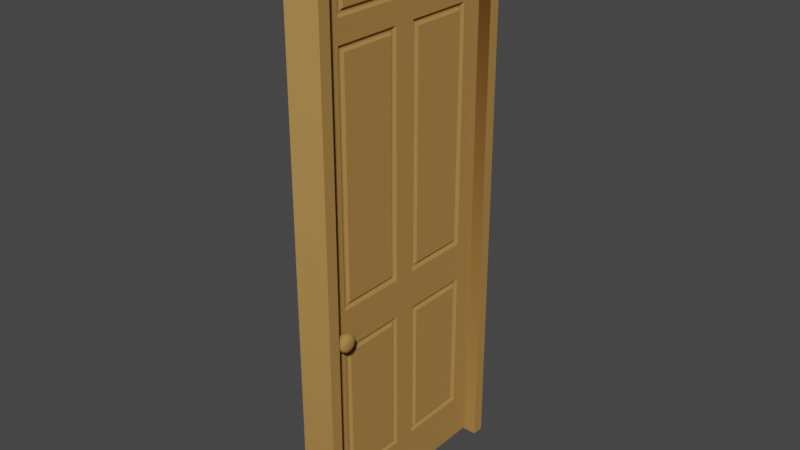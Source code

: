 # Source: DoorHome.blend  (saved by Blender 3.6.11; exported with 4.5.12 LTS)
import bpy
from mathutils import Matrix  # noqa: F401  (used for matrix-valued properties, if any)

bpy.ops.wm.read_factory_settings(use_empty=True)
scene = bpy.context.scene
scene.name = 'Scene'

# ---- collections
col_collection = bpy.data.collections.new('Collection'); scene.collection.children.link(col_collection)

# ---- materials (node trees are filled in below, after node groups)
mat_blinn2sg_001 = bpy.data.materials.new('blinn2SG.001')
mat_blinn2sg_001.roughness = 1.0

# ---- material node trees
mat_blinn2sg_001.use_nodes = True; mat_blinn2sg_001.node_tree.nodes.clear()
_N = mat_blinn2sg_001.node_tree.nodes; _L = mat_blinn2sg_001.node_tree.links
n0 = _N.new('ShaderNodeBsdfPrincipled'); n0.name = 'Principled BSDF'; n0.location = (0, 300)
n0.distribution = 'GGX'
n0.subsurface_method = 'RANDOM_WALK_SKIN'
n0.inputs[0].default_value = (0.4708, 0.256, 0.07881, 1.0)
n0.inputs[2].default_value = 1.0
n0.inputs[3].default_value = 1.45
n0.inputs[13].default_value = 0.0
n0.inputs[27].default_value = (0.0, 0.0, 0.0, 1.0)
n0.inputs[28].default_value = 1.0
n1 = _N.new('ShaderNodeOutputMaterial'); n1.name = 'Material Output'; n1.location = (280, 300)
n2 = _N.new('ShaderNodeTexImage'); n2.name = 'Image Texture.001'; n2.location = (-322, 94)
n2.width = 252
_L.new(n0.outputs[0], n1.inputs[0])
_L.new(n2.outputs[0], n0.inputs[1])
n1.is_active_output = True

# ---- world
world_world = bpy.data.worlds.new('World'); scene.world = world_world
world_world.use_nodes = True; world_world.node_tree.nodes.clear()
_N = world_world.node_tree.nodes; _L = world_world.node_tree.links
n0 = _N.new('ShaderNodeOutputWorld'); n0.name = 'World Output'; n0.location = (300, 300)
n1 = _N.new('ShaderNodeBackground'); n1.name = 'Background'; n1.location = (10, 300)
n1.inputs[0].default_value = (0.05088, 0.05088, 0.05088, 1.0)
_L.new(n1.outputs[0], n0.inputs[0])
n0.is_active_output = True
world_world.color = (0.05088, 0.05088, 0.05088)
world_world.use_sun_shadow = False
world_world.sun_shadow_jitter_overblur = 0.0

# ---- meshes
me_16695_36x96_6_panel_door_white_v1_006 = bpy.data.meshes.new('16695_36x96_6_Panel_Door-White_V1.006')
me_16695_36x96_6_panel_door_white_v1_006.from_pydata([(-0.04336, 0.0008081, 2.075), (0.05825, 0.0008081, 2.075), (-0.04336, 0.4653, 1.832), (0.05825, 0.4653, 1.832), (0.05825, 0.000808, -0.01495), (-0.04336, 0.000808, -0.01495), (-0.04336, 1.902, 1.832), (0.05825, 1.902, 1.832), (-0.04336, 2.287, 1.832), (0.05825, 2.287, 1.832), (-0.04336, 5.575, 2.075), (-0.04336, 4.653, 1.832), (0.05825, 5.575, 2.075), (0.05825, 4.653, 1.832), (-0.04336, 4.871, 1.832), (0.05825, 4.871, 1.832), (-0.04336, 5.343, 1.832), (0.05825, 5.343, 1.832), (-0.04336, 5.575, -0.01495), (0.05825, 5.575, -0.01495), (-0.04336, 0.4653, 1.139), (-0.04336, 0.5307, 1.767), (-0.04336, 1.837, 1.767), (-0.04336, 1.837, 1.204), (-0.04336, 0.5307, 1.204), (-0.04336, 2.287, 1.139), (-0.04336, 1.902, 1.139), (-0.04336, 2.352, 1.767), (-0.04336, 4.588, 1.767), (-0.04336, 4.588, 1.204), (-0.04336, 2.352, 1.204), (-0.04336, 4.871, 1.139), (-0.04336, 4.653, 1.139), (-0.04336, 4.936, 1.767), (-0.04336, 5.277, 1.767), (-0.04336, 5.277, 1.204), (-0.04336, 4.936, 1.204), (-0.04336, 5.343, 1.139), (0.05825, 5.343, 1.139), (0.05825, 5.277, 1.766), (0.05825, 4.937, 1.766), (0.05825, 4.937, 1.205), (0.05825, 5.277, 1.205), (0.05825, 4.653, 1.139), (0.05825, 4.871, 1.139), (0.05825, 4.587, 1.766), (0.05825, 2.353, 1.766), (0.05825, 2.353, 1.205), (0.05825, 4.587, 1.205), (0.05825, 1.902, 1.139), (0.05825, 2.287, 1.139), (0.05825, 1.836, 1.766), (0.05825, 0.5315, 1.766), (0.05825, 0.5315, 1.205), (0.05825, 1.836, 1.205), (0.05825, 0.4653, 1.139), (-0.04336, 0.4653, 0.9214), (-0.04336, 1.902, 0.9214), (-0.04336, 2.287, 0.9214), (-0.04336, 4.653, 0.9214), (-0.04336, 4.871, 0.9214), (-0.04336, 5.343, 0.9214), (0.05825, 5.343, 0.9214), (0.05825, 4.871, 0.9214), (0.05825, 4.653, 0.9214), (0.05825, 2.287, 0.9214), (0.05825, 1.902, 0.9214), (0.05825, 0.4653, 0.9214), (-0.04336, 0.4653, 0.2282), (-0.04336, 0.5307, 0.856), (-0.04336, 1.837, 0.856), (-0.04336, 1.837, 0.2935), (-0.04336, 0.5307, 0.2935), (-0.04336, 2.287, 0.2282), (-0.04336, 1.902, 0.2282), (-0.04336, 2.352, 0.856), (-0.04336, 4.588, 0.856), (-0.04336, 4.588, 0.2935), (-0.04336, 2.352, 0.2935), (-0.04336, 4.871, 0.2282), (-0.04336, 4.653, 0.2282), (-0.04336, 4.936, 0.856), (-0.04336, 5.277, 0.856), (-0.04336, 5.277, 0.2935), (-0.04336, 4.936, 0.2935), (-0.04336, 5.343, 0.2282), (0.05825, 5.343, 0.2282), (0.05825, 5.277, 0.8552), (0.05825, 4.937, 0.8552), (0.05825, 4.937, 0.2944), (0.05825, 5.277, 0.2944), (0.05825, 4.653, 0.2282), (0.05825, 4.871, 0.2282), (0.05825, 4.587, 0.8552), (0.05825, 2.353, 0.8552), (0.05825, 2.353, 0.2944), (0.05825, 4.587, 0.2944), (0.05825, 1.902, 0.2282), (0.05825, 2.287, 0.2282), (0.05825, 1.836, 0.8552), (0.05825, 0.5315, 0.8552), (0.05825, 0.5315, 0.2944), (0.05825, 1.836, 0.2944), (0.05825, 0.4653, 0.2282), (-0.02159, 1.881, 1.81), (-0.01854, 0.5006, 1.8), (-0.01824, 1.867, 1.169), (-0.01824, 0.4955, 1.174), (-0.01824, 4.623, 1.797), (-0.01824, 2.322, 1.802), (-0.01824, 4.618, 1.174), (-0.01824, 2.317, 1.169), (-0.02159, 5.321, 1.81), (-0.01854, 4.906, 1.8), (-0.02159, 5.321, 1.161), (-0.01854, 4.901, 1.172), (-0.02159, 1.881, 0.8996), (-0.01854, 0.5006, 0.8887), (-0.01824, 1.872, 0.2583), (-0.01824, 0.4955, 0.2634), (-0.02159, 4.632, 0.8996), (-0.01824, 2.322, 0.8912), (-0.01886, 4.621, 0.2609), (-0.02159, 2.309, 0.25), (-0.02159, 5.321, 0.8996), (-0.01854, 4.906, 0.8887), (-0.02159, 5.321, 0.25), (-0.01854, 4.901, 0.2609), (-0.02159, 1.859, 1.789), (-0.02159, 5.299, 1.789), (-0.02159, 5.299, 1.183), (-0.02159, 1.859, 0.8778), (-0.02159, 4.61, 0.8778), (-0.02159, 2.331, 0.2717), (-0.02159, 5.299, 0.8778), (-0.02159, 5.299, 0.2717), (0.03619, 4.893, 1.81), (0.03619, 5.321, 1.81), (0.03619, 4.893, 1.161), (0.03619, 5.321, 1.161), (0.03619, 2.309, 1.81), (0.03619, 4.631, 1.81), (0.0331, 2.32, 1.17), (0.03619, 4.631, 1.161), (0.03619, 0.4874, 1.81), (0.03619, 1.88, 1.81), (0.03619, 0.4874, 1.161), (0.03619, 1.88, 1.161), (0.03619, 4.893, 0.8993), (0.03279, 5.307, 0.8908), (0.03619, 4.893, 0.2503), (0.03619, 5.321, 0.2503), (0.03619, 2.309, 0.8993), (0.03619, 4.631, 0.8993), (0.0331, 2.32, 0.2586), (0.03619, 4.631, 0.2503), (0.03619, 0.4874, 0.8993), (0.03619, 1.88, 0.8993), (0.0331, 0.4984, 0.2586), (0.03619, 1.88, 0.2503), (0.03619, 4.915, 1.788), (0.03619, 5.299, 1.788), (0.03619, 4.915, 1.183), (0.03619, 5.299, 1.183), (0.03619, 2.331, 1.788), (0.03619, 4.609, 1.788), (0.03619, 4.609, 1.183), (0.03619, 0.5095, 1.788), (0.03619, 1.858, 1.788), (0.03619, 0.5095, 1.183), (0.03619, 1.858, 1.183), (0.03619, 4.915, 0.8772), (0.03619, 4.915, 0.2723), (0.03619, 5.299, 0.2723), (0.03619, 2.331, 0.8772), (0.03619, 4.609, 0.8772), (0.03619, 4.609, 0.2723), (0.03619, 0.5095, 0.8772), (0.03619, 1.858, 0.8772), (0.03619, 1.858, 0.2723), (-0.04969, 2.062, 1.971), (-0.0452, 2.033, 2.005), (-0.0452, 2.062, 2.011), (-0.08376, 2.036, 1.959), (-0.08405, 2.068, 1.969), (-0.09835, 2.043, 2.001), (-0.104, 2.075, 2.008), (-0.1273, 2.028, 2.017), (-0.1353, 2.062, 2.026), (-0.1659, 2.027, 2.017), (-0.1867, 2.051, 2.014), (-0.2002, 2.072, 1.98), (-0.04952, 2.028, 1.95), (-0.0452, 2.009, 1.989), (-0.1009, 2.012, 1.985), (-0.1286, 1.999, 1.998), (-0.1662, 1.999, 1.998), (-0.1914, 2.003, 1.979), (-0.0452, 1.992, 1.964), (-0.08322, 2.026, 1.937), (-0.104, 1.989, 1.95), (-0.1273, 1.981, 1.969), (-0.1654, 1.98, 1.97), (-0.1997, 2.014, 1.929), (-0.0452, 1.987, 1.936), (-0.126, 1.974, 1.936), (-0.1647, 1.973, 1.935), (-0.1886, 1.987, 1.923), (-0.0496, 2.033, 1.916), (-0.0452, 1.992, 1.907), (-0.09981, 1.998, 1.911), (-0.1273, 1.981, 1.902), (-0.1654, 1.98, 1.901), (-0.0452, 2.009, 1.883), (-0.08353, 2.048, 1.904), (-0.1009, 2.012, 1.886), (-0.1286, 1.999, 1.874), (-0.1662, 1.999, 1.873), (-0.1886, 2.018, 1.874), (-0.04969, 2.062, 1.901), (-0.0452, 2.033, 1.867), (-0.09835, 2.043, 1.871), (-0.1273, 2.028, 1.855), (-0.1654, 2.027, 1.854), (-0.2006, 2.054, 1.896), (-0.0452, 2.062, 1.861), (-0.104, 2.075, 1.863), (-0.126, 2.062, 1.849), (-0.1639, 2.062, 1.847), (-0.1901, 2.076, 1.863), (-0.2002, 2.105, 1.922), (-0.0452, 2.09, 1.867), (-0.08281, 2.08, 1.907), (-0.1273, 2.095, 1.855), (-0.1654, 2.096, 1.854), (-0.04957, 2.094, 1.921), (-0.0452, 2.114, 1.883), (-0.1159, 2.121, 1.876), (-0.1662, 2.124, 1.873), (-0.1898, 2.118, 1.89), (-0.0452, 2.131, 1.907), (-0.08307, 2.095, 1.929), (-0.1035, 2.133, 1.922), (-0.1273, 2.142, 1.902), (-0.1654, 2.143, 1.901), (-0.1878, 2.137, 1.925), (-0.0452, 2.136, 1.936), (-0.126, 2.149, 1.936), (-0.1647, 2.15, 1.935), (-0.04956, 2.091, 1.955), (-0.0452, 2.131, 1.964), (-0.08321, 2.084, 1.963), (-0.09981, 2.125, 1.961), (-0.1273, 2.142, 1.969), (-0.1659, 2.143, 1.97), (-0.1885, 2.13, 1.965), (-0.0452, 2.114, 1.989), (-0.1152, 2.121, 1.995), (-0.1655, 2.124, 1.998), (-0.1882, 2.105, 1.998), (-0.0452, 2.09, 2.005), (-0.1273, 2.095, 2.017), (-0.1659, 2.096, 2.017), (0.1848, -0.03299, 0.01366), (0.1848, -0.03299, -0.1025), (-0.1699, -0.03299, -0.1025), (-0.1684, -0.03299, -0.02163), (-0.1623, -0.03299, -0.01326), (-0.1549, -0.03299, -0.01138), (-0.1535, -0.03299, -0.004596), (-0.1494, -0.03299, -0.0002021), (-0.1309, -0.03299, 0.001342), (-0.1261, -0.03299, 0.005988), (-0.1247, -0.03299, 0.01366), (-0.1699, 5.542, -0.03512), (-0.1247, 5.493, 0.01366), (0.1848, 5.609, -0.1025), (0.1848, 5.493, 0.01366), (-0.1314, 5.505, 0.001176), (-0.1511, 5.507, -0.0004164), (-0.1261, 5.5, 0.005992), (-0.1699, 5.609, -0.1025), (-0.1663, 5.522, -0.01754), (-0.1549, 5.518, -0.01156), (0.1848, 5.609, 2.163), (0.1848, 5.493, 2.047), (-0.1686, 5.529, 2.083), (-0.1623, 5.52, 2.074), (-0.1247, 5.493, 2.047), (-0.1313, 5.505, 2.059), (-0.1549, 5.518, 2.072), (-0.1699, 5.609, 2.163), (-0.1512, 5.507, 2.061), (-0.1262, 5.5, 2.054), (-0.1623, -0.03299, 2.074), (-0.1535, -0.03299, 2.065), (0.1848, -0.03299, 2.047), (-0.1247, -0.03299, 2.047), (-0.1699, -0.03299, 2.163), (-0.1688, -0.03299, 2.083), (-0.1548, -0.03299, 2.072), (-0.1491, -0.03299, 2.061), (-0.1288, -0.03299, 2.058), (0.1848, -0.03299, 2.163), (0.05988, 2.062, 1.971), (0.05539, 2.033, 2.005), (0.05539, 2.062, 2.011), (0.09395, 2.036, 1.959), (0.09424, 2.068, 1.969), (0.1085, 2.043, 2.001), (0.1142, 2.075, 2.008), (0.1375, 2.028, 2.017), (0.1455, 2.062, 2.026), (0.1761, 2.027, 2.017), (0.1886, 2.062, 2.019), (0.1992, 2.02, 1.998), (0.2055, 2.058, 1.998), (0.05971, 2.028, 1.95), (0.05539, 2.009, 1.989), (0.1111, 2.012, 1.985), (0.1388, 1.999, 1.998), (0.1764, 1.999, 1.998), (0.2092, 2.018, 1.958), (0.05539, 1.992, 1.964), (0.1142, 1.989, 1.95), (0.1375, 1.981, 1.969), (0.1756, 1.98, 1.97), (0.1978, 1.992, 1.965), (0.05539, 1.987, 1.936), (0.09341, 2.026, 1.937), (0.1362, 1.974, 1.936), (0.1749, 1.973, 1.935), (0.1988, 1.987, 1.923), (0.05979, 2.033, 1.916), (0.05539, 1.992, 1.907), (0.11, 1.998, 1.911), (0.1375, 1.981, 1.902), (0.1756, 1.98, 1.901), (0.211, 2.034, 1.903), (0.05539, 2.009, 1.883), (0.09372, 2.048, 1.904), (0.1111, 2.012, 1.886), (0.1388, 1.999, 1.874), (0.1764, 1.999, 1.873), (0.1988, 2.018, 1.874), (0.05988, 2.062, 1.901), (0.05539, 2.033, 1.867), (0.1085, 2.043, 1.871), (0.1375, 2.028, 1.855), (0.1756, 2.027, 1.854), (0.05539, 2.062, 1.861), (0.1142, 2.075, 1.863), (0.1362, 2.062, 1.849), (0.1741, 2.062, 1.847), (0.1983, 2.076, 1.861), (0.05539, 2.09, 1.867), (0.093, 2.08, 1.907), (0.1375, 2.095, 1.855), (0.1756, 2.096, 1.854), (0.2095, 2.087, 1.896), (0.05976, 2.094, 1.921), (0.05539, 2.114, 1.883), (0.1261, 2.121, 1.876), (0.1764, 2.124, 1.873), (0.2, 2.118, 1.89), (0.05539, 2.131, 1.907), (0.09326, 2.095, 1.929), (0.1137, 2.133, 1.922), (0.1375, 2.142, 1.902), (0.1756, 2.143, 1.901), (0.198, 2.137, 1.925), (0.05539, 2.136, 1.936), (0.1362, 2.149, 1.936), (0.1749, 2.15, 1.935), (0.05976, 2.091, 1.955), (0.05539, 2.131, 1.964), (0.0934, 2.084, 1.963), (0.11, 2.125, 1.961), (0.1375, 2.142, 1.969), (0.1761, 2.143, 1.97), (0.2063, 2.124, 1.953), (0.05539, 2.114, 1.989), (0.1254, 2.121, 1.995), (0.1757, 2.124, 1.998), (0.1984, 2.105, 1.998), (0.2106, 2.088, 1.969), (0.05539, 2.09, 2.005), (0.1375, 2.095, 2.017), (0.1761, 2.096, 2.017)], [], [(0, 6, 2), (0, 8, 6), (10, 14, 11), (10, 16, 14), (10, 37, 16), (1, 55, 3), (10, 61, 37), (1, 67, 55), (5, 4, 1), (10, 85, 61), (388, 314, 384), (388, 312, 314), (387, 312, 388), (310, 312, 387), (376, 308, 309), (74, 5, 68), (73, 5, 74), (80, 5, 73), (79, 5, 80), (10, 18, 85), (86, 19, 12), (91, 4, 92), (98, 4, 91), (97, 4, 98), (103, 4, 97), (382, 376, 310), (106, 128, 104), (115, 130, 114), (118, 131, 116), (122, 132, 120), (123, 121, 133), (127, 135, 126), (142, 164, 140), (11, 8, 0, 10), (151, 149, 173), (154, 174, 152), (158, 177, 156), (180, 184, 183), (187, 188, 189), (189, 188, 190), (183, 185, 194), (197, 190, 191), (199, 183, 194), (199, 194, 200), (203, 197, 191), (191, 224, 203), (192, 183, 199), (205, 200, 201), (208, 199, 214), (221, 214, 215), (224, 218, 203), (232, 219, 214), (232, 214, 221), (226, 227, 233), (237, 232, 226), (239, 229, 230), (241, 235, 232), (247, 242, 243), (230, 224, 191), (251, 257, 186), (184, 251, 185), (188, 186, 261), (188, 261, 262), (188, 262, 190), (190, 262, 259), (273, 263, 275), (264, 265, 276), (275, 263, 277), (270, 278, 279), (268, 269, 283), (271, 272, 278), (269, 270, 279), (272, 275, 280), (265, 274, 281), (276, 281, 284), (283, 279, 290), (278, 280, 289), (277, 284, 285), (279, 278, 292), (282, 283, 287), (280, 275, 288), (284, 281, 291), (281, 286, 291), (280, 288, 293), (287, 290, 294), (289, 293, 302), (290, 295, 300), (285, 284, 296), (292, 289, 301), (284, 291, 298), (286, 294, 299), (293, 297, 302), (284, 298, 303), (308, 304, 307), (312, 311, 313), (312, 313, 314), (314, 313, 315), (385, 316, 322), (309, 307, 319), (315, 322, 316), (307, 329, 319), (319, 329, 324), (307, 317, 329), (324, 330, 325), (332, 338, 322), (329, 333, 340), (340, 347, 341), (345, 356, 340), (340, 356, 347), (352, 351, 357), (354, 359, 338), (356, 362, 351), (338, 359, 385), (360, 366, 356), (359, 364, 380), (367, 372, 368), (3, 7, 1), (7, 9, 1), (10, 0, 1, 12), (12, 1, 9, 13), (19, 4, 5, 18), (13, 15, 12), (15, 17, 12), (5, 0, 2, 20), (0, 5, 1), (24, 21, 22, 23), (26, 6, 8, 25), (30, 27, 28, 29), (32, 11, 14, 31), (36, 33, 34, 35), (42, 39, 40, 41), (17, 38, 12), (44, 15, 13, 43), (48, 45, 46, 47), (50, 9, 7, 49), (54, 51, 52, 53), (56, 20, 26, 57), (20, 56, 5), (57, 26, 25, 58), (58, 25, 32, 59), (59, 32, 31, 60), (60, 31, 37, 61), (62, 38, 44, 63), (38, 62, 12), (63, 44, 43, 64), (64, 43, 50, 65), (65, 50, 49, 66), (66, 49, 55, 67), (72, 69, 70, 71), (56, 68, 5), (74, 57, 58, 73), (78, 75, 76, 77), (80, 59, 60, 79), (84, 81, 82, 83), (90, 87, 88, 89), (62, 86, 12), (92, 63, 64, 91), (96, 93, 94, 95), (98, 65, 66, 97), (102, 99, 100, 101), (103, 67, 1, 4), (5, 79, 85, 18), (385, 384, 316), (384, 314, 316), (376, 309, 310), (304, 386, 306), (18, 10, 12, 19), (19, 86, 92, 4), (388, 383, 382, 387), (384, 383, 388), (308, 376, 374, 304), (382, 310, 387), (304, 374, 381, 386), (384, 380, 379, 383), (380, 384, 385), (382, 383, 379, 378), (104, 105, 2, 6), (104, 6, 26, 106), (106, 26, 20, 107), (107, 20, 2, 105), (109, 8, 11, 108), (108, 11, 32, 110), (111, 110, 32, 25), (111, 25, 8, 109), (112, 113, 14, 16), (112, 16, 37, 114), (114, 37, 31, 115), (115, 31, 14, 113), (116, 117, 56, 57), (118, 116, 57, 74), (118, 74, 68, 119), (119, 68, 56, 117), (121, 58, 59, 120), (120, 59, 80, 122), (123, 122, 80, 73), (123, 73, 58, 121), (124, 125, 60, 61), (126, 124, 61, 85), (126, 85, 79, 127), (127, 79, 60, 125), (129, 112, 114, 130), (104, 128, 105), (112, 129, 113), (134, 124, 126, 135), (116, 131, 117), (121, 120, 132), (123, 133, 122), (124, 134, 125), (21, 105, 128, 22), (22, 128, 106, 23), (23, 106, 107, 24), (24, 107, 105, 21), (27, 109, 108, 28), (28, 108, 110, 29), (30, 29, 110, 111), (30, 111, 109, 27), (33, 113, 129, 34), (34, 129, 130, 35), (36, 35, 130, 115), (36, 115, 113, 33), (69, 117, 131, 70), (71, 70, 131, 118), (71, 118, 119, 72), (72, 119, 117, 69), (75, 121, 132, 76), (77, 76, 132, 122), (77, 122, 133, 78), (78, 133, 121, 75), (81, 125, 134, 82), (83, 82, 134, 135), (84, 83, 135, 127), (84, 127, 125, 81), (137, 17, 15, 136), (136, 15, 44, 138), (138, 44, 38, 139), (139, 38, 17, 137), (141, 13, 9, 140), (140, 9, 50, 142), (142, 50, 43, 143), (143, 43, 13, 141), (145, 7, 3, 144), (144, 3, 55, 146), (146, 55, 49, 147), (147, 49, 7, 145), (149, 62, 63, 148), (148, 63, 92, 150), (150, 92, 86, 151), (151, 86, 62, 149), (153, 64, 65, 152), (152, 65, 98, 154), (154, 98, 91, 155), (155, 91, 64, 153), (157, 66, 67, 156), (156, 67, 103, 158), (158, 103, 97, 159), (159, 97, 66, 157), (161, 137, 136, 160), (160, 136, 138, 162), (162, 138, 139, 163), (163, 139, 137, 161), (164, 165, 141, 140), (166, 143, 141, 165), (143, 166, 142), (168, 145, 144, 167), (167, 144, 146, 169), (170, 169, 146, 147), (170, 147, 145, 168), (171, 148, 150, 172), (148, 171, 149), (172, 150, 151, 173), (174, 175, 153, 152), (175, 176, 155, 153), (155, 176, 154), (178, 157, 156, 177), (178, 179, 159, 157), (158, 159, 179), (39, 161, 160, 40), (40, 160, 162, 41), (41, 162, 163, 42), (42, 163, 161, 39), (45, 165, 164, 46), (47, 46, 164, 142), (47, 142, 166, 48), (48, 166, 165, 45), (51, 168, 167, 52), (52, 167, 169, 53), (53, 169, 170, 54), (54, 170, 168, 51), (87, 149, 171, 88), (88, 171, 172, 89), (89, 172, 173, 90), (90, 173, 149, 87), (93, 175, 174, 94), (95, 94, 174, 154), (95, 154, 176, 96), (96, 176, 175, 93), (99, 178, 177, 100), (101, 100, 177, 158), (101, 158, 179, 102), (102, 179, 178, 99), (188, 187, 185, 186), (180, 181, 182), (183, 184, 185), (180, 192, 193, 181), (187, 195, 194, 185), (192, 180, 183), (189, 196, 195, 187), (189, 190, 197, 196), (194, 195, 201, 200), (192, 198, 193), (195, 196, 202, 201), (201, 202, 206, 205), (197, 202, 196), (204, 198, 192), (202, 197, 207, 206), (204, 192, 208, 209), (207, 197, 203), (205, 211, 210, 200), (199, 208, 192), (210, 199, 200), (206, 212, 211, 205), (210, 215, 214, 199), (207, 212, 206), (213, 209, 208), (211, 216, 215, 210), (212, 217, 216, 211), (212, 207, 218, 217), (213, 208, 219, 220), (218, 207, 203), (215, 216, 222, 221), (214, 219, 208), (216, 217, 223, 222), (221, 222, 227, 226), (218, 223, 217), (225, 220, 219), (222, 223, 228, 227), (223, 218, 229, 228), (228, 234, 233, 227), (229, 218, 224), (219, 231, 225), (232, 221, 226), (219, 235, 236, 231), (234, 228, 229), (230, 229, 224), (234, 238, 237, 233), (235, 219, 232), (237, 226, 233), (229, 239, 238, 234), (232, 237, 242, 241), (235, 240, 236), (237, 238, 244, 243), (243, 242, 237), (239, 245, 244, 238), (243, 244, 248, 247), (246, 240, 235), (246, 235, 249, 250), (248, 244, 245), (245, 239, 230), (241, 251, 249, 235), (247, 253, 252, 242), (252, 251, 241), (252, 241, 242), (248, 254, 253, 247), (245, 255, 254, 248), (254, 258, 257, 253), (230, 255, 245), (249, 256, 250), (257, 251, 252), (257, 252, 253), (254, 255, 259, 258), (255, 230, 191, 259), (256, 249, 180, 260), (249, 251, 184, 180), (257, 258, 262, 261), (261, 186, 257), (276, 277, 263, 264), (262, 258, 259), (182, 260, 180), (186, 185, 251), (190, 259, 191), (265, 266, 274), (272, 273, 275), (283, 282, 267, 268), (274, 266, 282), (282, 266, 267), (270, 271, 278), (283, 269, 279), (278, 272, 280), (276, 265, 281), (296, 297, 288, 285), (277, 276, 284), (274, 282, 286), (281, 274, 286), (290, 279, 292), (275, 277, 285), (286, 282, 287), (288, 275, 285), (292, 278, 289), (287, 283, 290), (289, 280, 293), (286, 287, 294), (290, 292, 295), (293, 288, 297), (299, 298, 291, 286), (309, 311, 312, 310), (294, 290, 300), (295, 292, 301), (301, 289, 302), (296, 284, 303), (306, 305, 304), (309, 308, 307), (318, 317, 304, 305), (316, 314, 315), (385, 322, 338), (319, 320, 311, 309), (307, 304, 317), (320, 321, 313, 311), (325, 320, 319, 324), (313, 321, 315), (318, 323, 317), (326, 321, 320, 325), (327, 315, 321, 326), (331, 326, 325, 330), (315, 327, 322), (317, 323, 328), (332, 327, 326, 331), (333, 317, 328, 334), (322, 327, 332), (335, 336, 330, 324), (317, 333, 329), (324, 329, 335), (336, 337, 331, 330), (340, 341, 335, 329), (331, 337, 332), (333, 334, 339), (341, 342, 336, 335), (342, 343, 337, 336), (344, 332, 337, 343), (345, 333, 339, 346), (338, 332, 344), (348, 342, 341, 347), (333, 345, 340), (349, 343, 342, 348), (352, 348, 347, 351), (343, 349, 344), (345, 346, 350), (353, 349, 348, 352), (354, 344, 349, 353), (357, 358, 353, 352), (338, 344, 354), (350, 355, 345), (351, 347, 356), (361, 360, 345, 355), (354, 353, 358), (362, 363, 358, 357), (356, 345, 360), (357, 351, 362), (363, 364, 354, 358), (367, 362, 356, 366), (359, 354, 364), (361, 365, 360), (369, 363, 362, 368), (362, 367, 368), (369, 370, 364, 363), (373, 369, 368, 372), (360, 365, 371), (374, 360, 371, 375), (370, 369, 373), (380, 364, 370), (385, 359, 380), (374, 376, 366, 360), (377, 378, 372, 367), (366, 376, 377), (367, 366, 377), (378, 379, 373, 372), (379, 380, 370, 373), (375, 381, 374), (377, 376, 382), (378, 377, 382)])
me_16695_36x96_6_panel_door_white_v1_006.polygons.foreach_set('use_smooth', [0, 0, 0, 0, 0, 0, 0, 0, 0, 0, 1, 1, 1, 1, 1, 0, 0, 0, 0, 0, 0, 0, 0, 0, 0, 1, 0, 0, 0, 0, 0, 0, 0, 0, 0, 0, 0, 1, 1, 1, 1, 1, 1, 1, 1, 1, 1, 1, 1, 1, 1, 1, 1, 1, 1, 1, 1, 1, 1, 1, 1, 1, 1, 1, 1, 1, 1, 1, 1, 1, 1, 1, 1, 1, 1, 1, 1, 1, 1, 1, 1, 1, 1, 1, 1, 1, 1, 1, 1, 1, 1, 1, 1, 1, 1, 1, 1, 1, 1, 1, 1, 1, 1, 1, 1, 1, 1, 1, 1, 1, 1, 1, 1, 1, 1, 1, 0, 0, 0, 0, 0, 0, 0, 0, 0, 0, 0, 0, 0, 0, 0, 0, 0, 0, 0, 0, 0, 0, 0, 0, 0, 0, 0, 0, 0, 0, 0, 0, 0, 0, 0, 0, 0, 0, 0, 0, 0, 0, 0, 0, 0, 0, 1, 1, 1, 1, 0, 0, 1, 1, 1, 1, 1, 1, 1, 1, 0, 0, 0, 0, 0, 0, 0, 0, 0, 0, 0, 0, 0, 0, 0, 0, 0, 0, 0, 0, 0, 0, 0, 0, 0, 0, 0, 0, 0, 0, 0, 0, 0, 0, 0, 0, 0, 0, 0, 0, 0, 0, 0, 0, 0, 0, 0, 0, 0, 0, 0, 0, 0, 0, 0, 0, 0, 0, 0, 0, 0, 0, 0, 0, 0, 0, 0, 0, 0, 0, 0, 0, 0, 0, 0, 0, 0, 0, 0, 0, 0, 0, 0, 0, 0, 0, 0, 0, 0, 0, 0, 0, 0, 0, 0, 0, 0, 0, 0, 0, 0, 0, 0, 0, 0, 0, 0, 0, 0, 0, 0, 0, 0, 0, 0, 0, 0, 0, 0, 0, 0, 0, 0, 0, 1, 1, 1, 1, 1, 1, 1, 1, 1, 1, 1, 1, 1, 1, 1, 1, 1, 1, 1, 1, 1, 1, 1, 1, 1, 1, 1, 1, 1, 1, 1, 1, 1, 1, 1, 1, 1, 1, 1, 1, 1, 1, 1, 1, 1, 1, 1, 1, 1, 1, 1, 1, 1, 1, 1, 1, 1, 1, 1, 1, 1, 1, 1, 1, 1, 1, 1, 1, 1, 1, 1, 1, 1, 1, 1, 1, 1, 1, 1, 1, 1, 1, 1, 1, 1, 1, 1, 1, 1, 1, 1, 1, 1, 1, 1, 1, 1, 1, 1, 1, 1, 1, 1, 1, 1, 1, 1, 1, 1, 1, 1, 1, 1, 1, 1, 1, 1, 1, 1, 1, 1, 1, 1, 1, 1, 1, 1, 1, 1, 1, 1, 1, 1, 1, 1, 1, 1, 1, 1, 1, 1, 1, 1, 1, 1, 1, 1, 1, 1, 1, 1, 1, 1, 1, 1, 1, 1, 1, 1, 1, 1, 1, 1, 1, 1, 1, 1, 1, 1, 1, 1, 1, 1, 1, 1, 1, 1, 1, 1])
_k = set([(180, 192), (180, 249), (183, 184), (192, 208), (199, 214), (208, 219), (219, 235), (235, 249), (241, 251), (263, 277), (264, 276), (265, 281), (273, 275), (275, 288), (276, 284), (277, 285), (281, 291), (284, 303), (285, 296), (288, 297), (291, 298), (304, 317), (304, 374), (307, 308), (317, 333), (329, 340), (333, 345), (345, 360), (360, 374), (366, 376)])
me_16695_36x96_6_panel_door_white_v1_006.attributes.new('sharp_edge', 'BOOLEAN', 'EDGE').data.foreach_set('value', [ (min(e.vertices), max(e.vertices)) in _k for e in me_16695_36x96_6_panel_door_white_v1_006.edges])
_uv = me_16695_36x96_6_panel_door_white_v1_006.uv_layers.new(name='UVMap')
_uv.uv.foreach_set('vector', [1541.0, 1.097, 1537.0, 33.85, 1537.0, 9.097, 1541.0, 1.097, 1537.0, 40.47, 1537.0, 33.85, 1541.0, 97.1, 1537.0, 84.97, 1537.0, 81.22, 1541.0, 97.1, 1537.0, 93.1, 1537.0, 84.97, 1661.0, 982.6, 1665.0, 970.7, 1665.0, 982.6, -1540.0, 1.097, -1524.0, 9.097, -1536.0, 9.097, 1661.0, 982.6, 1665.0, 966.9, 1665.0, 970.7, -1540.0, 1.097, -1520.0, 9.097, -1524.0, 9.097, -1504.0, -165.2, -1504.0, -163.5, -1540.0, -163.5, 1661.0, 982.6, 1665.0, 955.0, 1665.0, 966.9, 3.992, 7.621, 4.28, 8.129, 4.546, 7.34, 3.992, 7.621, 3.339, 8.129, 4.28, 8.129, 3.162, 7.621, 3.339, 8.129, 3.992, 7.621, 2.62, 7.883, 3.339, 8.129, 3.162, 7.621, 1.758, 7.019, 1.613, 7.875, 2.108, 8.129, 1509.0, 33.85, 1505.0, 1.097, 1509.0, 9.097, 1509.0, 40.47, 1505.0, 1.097, 1509.0, 33.85, 1509.0, 81.22, 1505.0, 1.097, 1509.0, 40.47, 1509.0, 84.97, 1505.0, 1.097, 1509.0, 81.22, 1509.0, 97.1, 1505.0, 97.1, 1509.0, 93.1, -1508.0, 93.1, -1504.0, 97.1, -1540.0, 97.1, -1508.0, 81.22, -1504.0, 1.097, -1508.0, 84.97, -1508.0, 40.47, -1504.0, 1.097, -1508.0, 81.22, -1508.0, 33.85, -1504.0, 1.097, -1508.0, 40.47, -1508.0, 9.097, -1504.0, 1.097, -1508.0, 33.85, 2.904, 7.113, 1.758, 7.019, 2.62, 7.883, 1526.0, 33.28, 1536.0, 33.1, 1537.0, 33.47, 1526.0, 85.51, 1526.0, 92.35, 1526.0, 92.72, 1510.0, 33.33, 1521.0, 33.1, 1521.0, 33.47, 1510.0, 80.66, 1521.0, 80.47, 1521.0, 80.85, 1510.0, 40.85, 1521.0, 41.03, 1510.0, 41.22, 1510.0, 85.51, 1510.0, 92.35, 1510.0, 92.72, 759.8, -9.279, 770.4, -9.066, 770.8, -9.446, 1537.0, 81.22, 1537.0, 40.47, 1541.0, 1.097, 1541.0, 97.1, 743.9, 42.42, 754.9, 42.23, 744.3, 42.04, 744.1, -9.279, 754.7, -9.066, 755.1, -9.446, 744.1, -40.65, 754.7, -40.44, 755.1, -40.82, 0.8773, 0.1665, 1.613, 0.0, 1.614, 1.064, 3.162, 0.5081, 3.339, 0.0, 3.992, 0.5081, 3.992, 0.5081, 3.339, 0.0, 4.469, 0.1766, 1.614, 1.064, 2.41, 0.4027, 2.488, 1.016, 4.617, 1.239, 4.469, 0.1766, 5.568, 0.4416, 1.752, 2.164, 1.614, 1.064, 2.488, 1.016, 1.752, 2.164, 2.488, 1.016, 2.62, 1.786, 5.166, 2.248, 4.617, 1.239, 5.568, 0.4416, 5.568, 0.4416, 6.199, 1.524, 5.166, 2.248, 0.8773, 1.517, 1.614, 1.064, 1.752, 2.164, 3.134, 2.032, 2.62, 1.786, 3.162, 1.524, 0.8773, 2.841, 1.752, 2.164, 1.613, 3.551, 2.404, 3.661, 1.613, 3.551, 2.486, 3.048, 5.323, 3.823, 4.554, 3.281, 5.166, 2.248, 1.62, 4.79, 0.8773, 4.069, 1.613, 3.551, 1.62, 4.79, 1.613, 3.551, 2.404, 3.661, 2.62, 4.31, 3.134, 4.064, 3.162, 4.573, 2.919, 5.081, 1.62, 4.79, 2.62, 4.31, 4.597, 5.213, 4.599, 4.312, 5.191, 5.668, 1.616, 5.847, 0.8773, 5.525, 1.62, 4.79, 3.134, 6.097, 2.613, 5.844, 3.162, 5.589, 5.191, 5.668, 5.323, 3.823, 5.258, 7.669, 1.758, 7.019, 2.904, 7.113, 2.62, 7.883, 1.613, 7.875, 1.758, 7.019, 2.108, 8.129, 3.339, 8.129, 2.62, 7.883, 3.162, 7.621, 3.339, 8.129, 3.162, 7.621, 3.992, 7.621, 3.339, 8.129, 3.992, 7.621, 4.526, 8.129, 4.526, 8.129, 3.992, 7.621, 4.546, 7.34, -1.776, -48.08, 3.555, -48.08, -1.776, 47.08, -2.555, -48.08, 3.555, -48.08, -2.555, 49.08, -1.776, 47.08, 3.555, -48.08, 3.555, 47.08, -2.2, -48.08, -1.894, 47.29, -2.2, 47.33, -406.5, -414.9, -406.4, -414.9, -406.5, -319.3, -406.3, -414.9, -406.2, -414.9, -406.3, -319.5, -406.4, -414.9, -406.3, -414.9, -406.3, -319.4, -406.2, -414.9, -406.1, -319.7, -406.2, -319.6, -408.1, -414.9, -406.9, -318.9, -408.1, -317.7, 731.7, 302.5, 737.9, 302.5, 731.7, 341.5, 944.6, -323.5, 944.8, -323.3, 944.6, -287.6, 944.9, -323.3, 944.9, -323.2, 944.9, -287.8, 771.4, -668.6, 769.4, -705.6, 771.4, -703.6, 700.7, -419.4, 700.4, -419.4, 700.7, -454.9, 700.9, -419.1, 700.8, -419.2, 700.9, -455.1, 944.9, -323.2, 945.1, -323.1, 945.1, -288.0, 731.7, 341.5, 737.9, 302.5, 737.9, 341.5, 943.1, -325.1, 944.4, -287.4, 943.1, -286.0, 944.9, -323.2, 945.1, -288.0, 944.9, -287.9, 3.423, 47.55, 3.297, 47.52, 3.424, -48.08, -370.9, -319.5, -370.9, -319.6, -370.9, -414.9, -370.6, -319.3, -370.7, -414.9, -370.6, -414.9, -786.6, -146.0, -788.6, -144.0, -786.6, -241.2, 3.199, 47.33, 2.893, 47.29, 3.195, -48.08, 3.555, 49.08, -2.555, 49.08, -2.555, -48.08, -370.4, -319.1, -370.6, -414.9, -370.4, -414.9, -370.9, -319.6, -371.1, -414.9, -370.9, -414.9, 3.555, 49.08, -2.555, -48.08, 3.554, -48.08, 1.613, 0.0, 0.8773, 0.1665, 1.614, 1.064, 3.339, 0.0, 3.162, 0.5081, 3.992, 0.5081, 3.339, 0.0, 3.992, 0.5081, 4.28, 0.0, 4.28, 0.0, 3.992, 0.5081, 4.562, 0.7694, 5.558, 0.0, 4.855, 0.09416, 5.137, 1.413, 2.41, 0.4027, 1.614, 1.064, 2.488, 1.016, 4.562, 0.7694, 5.137, 1.413, 4.855, 0.09416, 1.614, 1.064, 1.752, 2.164, 2.488, 1.016, 2.488, 1.016, 1.752, 2.164, 2.62, 1.786, 1.614, 1.064, 0.8773, 1.517, 1.752, 2.164, 2.62, 1.786, 3.134, 2.032, 3.162, 1.524, 4.554, 2.265, 5.367, 3.657, 5.137, 1.413, 1.752, 2.164, 0.8773, 2.841, 1.613, 3.551, 1.613, 3.551, 2.404, 3.661, 2.486, 3.048, 0.8773, 4.069, 1.62, 4.79, 1.613, 3.551, 1.613, 3.551, 1.62, 4.79, 2.404, 3.661, 3.134, 4.064, 2.62, 4.31, 3.162, 4.573, 4.547, 4.304, 5.203, 4.827, 5.367, 3.657, 1.62, 4.79, 2.919, 5.081, 2.62, 4.31, 5.367, 3.657, 5.203, 4.827, 5.3, 7.324, 0.8773, 5.525, 1.616, 5.847, 1.62, 4.79, 5.203, 4.827, 4.597, 5.213, 4.8, 6.407, 2.613, 5.844, 3.134, 6.097, 3.162, 5.589, -1536.0, 9.097, -1536.0, 33.85, -1540.0, 1.097, -1536.0, 33.85, -1536.0, 40.47, -1540.0, 1.097, -165.2, 97.1, -165.2, 1.097, -163.5, 1.097, -163.5, 97.1, -1540.0, 97.1, -1540.0, 1.097, -1536.0, 40.47, -1536.0, 81.22, 164.5, 97.1, 164.5, 1.097, 166.2, 1.097, 166.2, 97.1, -1536.0, 81.22, -1536.0, 84.97, -1540.0, 97.1, -1536.0, 84.97, -1536.0, 93.1, -1540.0, 97.1, 1757.0, 961.9, 1757.0, 982.6, 1749.0, 982.6, 1749.0, 970.7, -1540.0, -165.2, -1504.0, -165.2, -1540.0, -163.5, 1526.0, 10.22, 1536.0, 10.22, 1536.0, 32.72, 1526.0, 32.72, 1724.0, 970.7, 1724.0, 982.6, 1718.0, 982.6, 1718.0, 970.7, 1526.0, 41.6, 1536.0, 41.6, 1536.0, 80.1, 1526.0, 80.1, 1677.0, 970.7, 1677.0, 982.6, 1673.0, 982.6, 1673.0, 970.7, 1526.0, 86.1, 1536.0, 86.1, 1536.0, 91.97, 1526.0, 91.97, 760.4, 41.66, 770.1, 41.66, 770.1, 35.81, 760.4, 35.81, -1536.0, 93.1, -1524.0, 93.1, -1540.0, 97.1, -1524.0, 84.97, -1536.0, 84.97, -1536.0, 81.22, -1524.0, 81.22, 760.4, 29.78, 770.1, 29.78, 770.1, -8.686, 760.4, -8.686, -1524.0, 40.47, -1536.0, 40.47, -1536.0, 33.85, -1524.0, 33.85, 760.4, -17.59, 770.1, -17.59, 770.1, -40.06, 760.4, -40.06, 1521.0, 9.097, 1525.0, 9.097, 1525.0, 33.85, 1521.0, 33.85, 1749.0, 970.7, 1749.0, 966.9, 1757.0, 961.9, 1724.0, 966.9, 1724.0, 970.7, 1718.0, 970.7, 1718.0, 966.9, 1521.0, 40.47, 1525.0, 40.47, 1525.0, 81.22, 1521.0, 81.22, 1677.0, 966.9, 1677.0, 970.7, 1673.0, 970.7, 1673.0, 966.9, 1521.0, 84.97, 1525.0, 84.97, 1525.0, 93.1, 1521.0, 93.1, -1520.0, 93.1, -1524.0, 93.1, -1524.0, 84.97, -1520.0, 84.97, -1524.0, 93.1, -1520.0, 93.1, -1540.0, 97.1, -1520.0, 84.97, -1524.0, 84.97, -1524.0, 81.22, -1520.0, 81.22, -1520.0, 81.22, -1524.0, 81.22, -1524.0, 40.47, -1520.0, 40.47, -1520.0, 40.47, -1524.0, 40.47, -1524.0, 33.85, -1520.0, 33.85, -1520.0, 33.85, -1524.0, 33.85, -1524.0, 9.097, -1520.0, 9.097, 1511.0, 10.22, 1520.0, 10.22, 1520.0, 32.72, 1511.0, 32.72, 1749.0, 966.9, 1749.0, 955.0, 1757.0, 961.9, 1724.0, 955.0, 1724.0, 966.9, 1718.0, 966.9, 1718.0, 955.0, 1511.0, 41.6, 1520.0, 41.6, 1520.0, 80.1, 1511.0, 80.1, 1677.0, 955.0, 1677.0, 966.9, 1673.0, 966.9, 1673.0, 955.0, 1511.0, 86.1, 1520.0, 86.1, 1520.0, 91.97, 1511.0, 91.97, 744.7, 41.66, 754.4, 41.66, 754.4, 35.81, 744.7, 35.81, -1520.0, 93.1, -1508.0, 93.1, -1540.0, 97.1, -1508.0, 84.97, -1520.0, 84.97, -1520.0, 81.22, -1508.0, 81.22, 744.7, 29.78, 754.4, 29.78, 754.4, -8.686, 744.7, -8.686, -1508.0, 40.47, -1520.0, 40.47, -1520.0, 33.85, -1508.0, 33.85, 744.7, -17.59, 754.4, -17.59, 754.4, -40.06, 744.7, -40.06, -1508.0, 9.097, -1520.0, 9.097, -1540.0, 1.097, -1504.0, 1.097, 1505.0, 1.097, 1509.0, 84.97, 1509.0, 93.1, 1505.0, 97.1, 5.3, 7.324, 4.546, 7.34, 4.855, 8.129, 4.546, 7.34, 4.28, 8.129, 4.855, 8.129, 1.758, 7.019, 2.108, 8.129, 2.62, 7.883, 0.8773, 7.874, 0.0, 7.621, 0.0, 8.129, 1505.0, -165.2, 1541.0, -165.2, 1541.0, -163.5, 1505.0, -163.5, -1504.0, 97.1, -1508.0, 93.1, -1508.0, 84.97, -1504.0, 1.097, 3.992, 7.621, 3.984, 7.113, 2.904, 7.113, 3.162, 7.621, 4.546, 7.34, 3.984, 7.113, 3.992, 7.621, 1.613, 7.875, 1.758, 7.019, 0.8773, 6.858, 0.8773, 7.874, 2.904, 7.113, 2.62, 7.883, 3.162, 7.621, 0.8773, 7.874, 0.8773, 6.858, 0.0, 7.113, 0.0, 7.621, 4.546, 7.34, 4.8, 6.407, 3.992, 6.605, 3.984, 7.113, 4.8, 6.407, 4.546, 7.34, 5.3, 7.324, 2.904, 7.113, 3.984, 7.113, 3.992, 6.605, 3.162, 6.605, 165.9, 33.47, 165.9, 9.472, 166.2, 9.097, 166.2, 33.85, 1537.0, 33.47, 1537.0, 33.85, 1525.0, 33.85, 1526.0, 33.28, 1526.0, 33.28, 1525.0, 33.85, 1525.0, 9.097, 1526.0, 9.66, 1526.0, 9.66, 1525.0, 9.097, 1537.0, 9.097, 1536.0, 9.682, 165.9, 40.85, 166.2, 40.47, 166.2, 81.22, 165.9, 80.85, 1537.0, 80.66, 1537.0, 81.22, 1525.0, 81.22, 1526.0, 80.62, 1526.0, 40.99, 1526.0, 80.62, 1525.0, 81.22, 1525.0, 40.47, 1526.0, 40.99, 1525.0, 40.47, 1537.0, 40.47, 1537.0, 41.03, 165.9, 92.72, 165.9, 85.35, 166.2, 84.97, 166.2, 93.1, 1537.0, 92.72, 1537.0, 93.1, 1525.0, 93.1, 1526.0, 92.72, 1526.0, 92.72, 1525.0, 93.1, 1525.0, 84.97, 1526.0, 85.51, 1526.0, 85.51, 1525.0, 84.97, 1537.0, 84.97, 1536.0, 85.56, 165.9, 33.47, 165.9, 9.472, 166.2, 9.097, 166.2, 33.85, 1510.0, 33.33, 1521.0, 33.47, 1521.0, 33.85, 1509.0, 33.85, 1510.0, 33.33, 1509.0, 33.85, 1509.0, 9.097, 1510.0, 9.659, 1510.0, 9.659, 1509.0, 9.097, 1521.0, 9.097, 1521.0, 9.682, 165.9, 40.85, 166.2, 40.47, 166.2, 81.22, 165.9, 80.85, 1521.0, 80.85, 1521.0, 81.22, 1509.0, 81.22, 1510.0, 80.66, 1510.0, 40.85, 1510.0, 80.66, 1509.0, 81.22, 1509.0, 40.47, 1510.0, 40.85, 1509.0, 40.47, 1521.0, 40.47, 1521.0, 41.03, 165.9, 92.72, 165.9, 85.35, 166.2, 84.97, 166.2, 93.1, 1510.0, 92.72, 1521.0, 92.72, 1521.0, 93.1, 1509.0, 93.1, 1510.0, 92.72, 1509.0, 93.1, 1509.0, 84.97, 1510.0, 85.51, 1510.0, 85.51, 1509.0, 84.97, 1521.0, 84.97, 1521.0, 85.56, 1536.0, 92.35, 1537.0, 92.72, 1526.0, 92.72, 1526.0, 92.35, 1537.0, 33.47, 1536.0, 33.1, 1536.0, 9.682, 1537.0, 92.72, 1536.0, 92.35, 1536.0, 85.56, 1521.0, 92.35, 1521.0, 92.72, 1510.0, 92.72, 1510.0, 92.35, 1521.0, 33.47, 1521.0, 33.1, 1521.0, 9.682, 1521.0, 41.03, 1521.0, 80.85, 1521.0, 80.47, 1510.0, 40.85, 1510.0, 41.22, 1510.0, 80.66, 1521.0, 92.72, 1521.0, 92.35, 1521.0, 85.56, 1536.0, 10.22, 1536.0, 9.682, 1536.0, 33.1, 1536.0, 32.72, 1536.0, 32.72, 1536.0, 33.1, 1526.0, 33.28, 1526.0, 32.72, 166.2, 32.72, 165.9, 33.1, 165.9, 9.847, 166.2, 10.22, 1526.0, 10.22, 1526.0, 9.66, 1536.0, 9.682, 1536.0, 10.22, 1536.0, 41.6, 1537.0, 41.03, 1537.0, 80.66, 1536.0, 80.1, 1536.0, 80.1, 1537.0, 80.66, 1526.0, 80.62, 1526.0, 80.1, 166.2, 41.6, 166.2, 80.1, 165.9, 80.47, 165.9, 41.22, 1526.0, 41.6, 1526.0, 40.99, 1537.0, 41.03, 1536.0, 41.6, 1536.0, 86.1, 1536.0, 85.56, 1536.0, 92.35, 1536.0, 91.97, 1536.0, 91.97, 1536.0, 92.35, 1526.0, 92.35, 1526.0, 91.97, 166.2, 86.1, 166.2, 91.97, 165.9, 92.35, 165.9, 85.72, 1526.0, 86.1, 1526.0, 85.51, 1536.0, 85.56, 1536.0, 86.1, 1520.0, 10.22, 1521.0, 9.682, 1521.0, 33.1, 1520.0, 32.72, 1511.0, 32.72, 1520.0, 32.72, 1521.0, 33.1, 1510.0, 33.33, 166.2, 32.72, 165.9, 33.1, 165.9, 9.847, 166.2, 10.22, 1511.0, 10.22, 1510.0, 9.659, 1521.0, 9.682, 1520.0, 10.22, 1520.0, 41.6, 1521.0, 41.03, 1521.0, 80.47, 1520.0, 80.1, 1511.0, 80.1, 1520.0, 80.1, 1521.0, 80.47, 1510.0, 80.66, 166.2, 80.1, 165.9, 80.47, 165.9, 41.22, 166.2, 41.6, 1511.0, 41.6, 1510.0, 41.22, 1521.0, 41.03, 1520.0, 41.6, 1520.0, 86.1, 1521.0, 85.56, 1521.0, 92.35, 1520.0, 91.97, 1511.0, 91.97, 1520.0, 91.97, 1521.0, 92.35, 1510.0, 92.35, 166.2, 86.1, 166.2, 91.97, 165.9, 92.35, 165.9, 85.72, 1511.0, 86.1, 1510.0, 85.51, 1521.0, 85.56, 1520.0, 86.1, -1536.0, 93.1, -1536.0, 93.1, -1536.0, 84.97, -1536.0, 84.97, -1536.0, 84.97, -1536.0, 84.97, -1524.0, 84.97, -1524.0, 84.97, -1524.0, 84.97, -1524.0, 84.97, -1524.0, 93.1, -1524.0, 93.1, -1524.0, 93.1, -1524.0, 93.1, -1536.0, 93.1, -1536.0, 93.1, -1536.0, 81.22, -1536.0, 81.22, -1536.0, 40.47, -1536.0, 40.47, -1536.0, 40.47, -1536.0, 40.47, -1524.0, 40.47, -1524.0, 40.47, -1524.0, 40.47, -1524.0, 40.47, -1524.0, 81.22, -1524.0, 81.22, -1524.0, 81.22, -1524.0, 81.22, -1536.0, 81.22, -1536.0, 81.22, -1536.0, 33.85, -1536.0, 33.85, -1536.0, 9.097, -1536.0, 9.097, -1536.0, 9.097, -1536.0, 9.097, -1524.0, 9.097, -1524.0, 9.097, -1524.0, 9.097, -1524.0, 9.097, -1524.0, 33.85, -1524.0, 33.85, -1524.0, 33.85, -1524.0, 33.85, -1536.0, 33.85, -1536.0, 33.85, -1520.0, 93.1, -1520.0, 93.1, -1520.0, 84.97, -1520.0, 84.97, -1520.0, 84.97, -1520.0, 84.97, -1508.0, 84.97, -1508.0, 84.97, -1508.0, 84.97, -163.5, 84.97, -163.5, 93.1, -1508.0, 93.1, -1508.0, 93.1, -1508.0, 93.1, -1520.0, 93.1, -1520.0, 93.1, -1520.0, 81.22, -1520.0, 81.22, -1520.0, 40.47, -1520.0, 40.47, -1520.0, 40.47, -1520.0, 40.47, -1508.0, 40.47, -1508.0, 40.47, -1508.0, 40.47, -163.5, 40.47, -163.5, 81.22, -1508.0, 81.22, -1508.0, 81.22, -1508.0, 81.22, -1520.0, 81.22, -1520.0, 81.22, -1520.0, 33.85, -1520.0, 33.85, -1520.0, 9.097, -1520.0, 9.097, -1520.0, 9.097, -1520.0, 9.097, -1508.0, 9.097, -1508.0, 9.097, -1508.0, 9.097, -163.5, 9.097, -163.5, 33.85, -1508.0, 33.85, -1508.0, 33.85, -1508.0, 33.85, -1520.0, 33.85, -1520.0, 33.85, 770.4, 42.04, 770.8, 42.42, 770.8, 35.05, 770.4, 35.43, 770.4, 35.43, 770.8, 35.05, 759.6, 35.05, 760.0, 35.43, 760.0, 35.43, 759.6, 35.05, 759.6, 42.42, 760.0, 42.04, 760.0, 42.04, 759.6, 42.42, 770.8, 42.42, 770.4, 42.04, 770.4, -9.066, 770.4, 30.16, 770.8, 30.54, 770.8, -9.446, 760.0, 30.16, 759.6, 30.54, 770.8, 30.54, 770.4, 30.16, 759.6, 30.54, 760.0, 30.16, 759.8, -9.279, 770.4, -17.21, 770.8, -16.83, 770.8, -40.82, 770.4, -40.44, 770.4, -40.44, 770.8, -40.82, 759.6, -40.82, 760.0, -40.44, 760.0, -17.21, 760.0, -40.44, 759.6, -40.82, 759.6, -16.83, 760.0, -17.21, 759.6, -16.83, 770.8, -16.83, 770.4, -17.21, 754.7, 35.43, 755.1, 35.05, 743.9, 35.05, 744.3, 35.43, 755.1, 35.05, 754.7, 35.43, 754.9, 42.23, 744.3, 35.43, 743.9, 35.05, 743.9, 42.42, 744.3, 42.04, 754.7, -9.066, 754.7, 30.16, 755.1, 30.54, 755.1, -9.446, 754.7, 30.16, 744.3, 30.16, 743.9, 30.54, 755.1, 30.54, 743.9, 30.54, 744.3, 30.16, 744.1, -9.279, 754.7, -17.21, 755.1, -16.83, 755.1, -40.82, 754.7, -40.44, 754.7, -17.21, 744.3, -17.21, 743.9, -16.83, 755.1, -16.83, 744.1, -40.65, 743.9, -16.83, 744.3, -17.21, 770.1, 41.66, 770.4, 42.04, 770.4, 35.43, 770.1, 35.81, 770.1, 35.81, 770.4, 35.43, 760.0, 35.43, 760.4, 35.81, 760.4, 35.81, 760.0, 35.43, 760.0, 42.04, 760.4, 41.66, 760.4, 41.66, 760.0, 42.04, 770.4, 42.04, 770.1, 41.66, 770.1, 29.78, 770.4, 30.16, 770.4, -9.066, 770.1, -8.686, 760.4, -8.686, 770.1, -8.686, 770.4, -9.066, 759.8, -9.279, 760.4, -8.686, 759.8, -9.279, 760.0, 30.16, 760.4, 29.78, 760.4, 29.78, 760.0, 30.16, 770.4, 30.16, 770.1, 29.78, 770.1, -17.59, 770.4, -17.21, 770.4, -40.44, 770.1, -40.06, 770.1, -40.06, 770.4, -40.44, 760.0, -40.44, 760.4, -40.06, 760.4, -40.06, 760.0, -40.44, 760.0, -17.21, 760.4, -17.59, 760.4, -17.59, 760.0, -17.21, 770.4, -17.21, 770.1, -17.59, 754.4, 41.66, 754.9, 42.23, 754.7, 35.43, 754.4, 35.81, 754.4, 35.81, 754.7, 35.43, 744.3, 35.43, 744.7, 35.81, 744.7, 35.81, 744.3, 35.43, 744.3, 42.04, 744.7, 41.66, 744.7, 41.66, 744.3, 42.04, 754.9, 42.23, 754.4, 41.66, 754.4, 29.78, 754.7, 30.16, 754.7, -9.066, 754.4, -8.686, 744.7, -8.686, 754.4, -8.686, 754.7, -9.066, 744.1, -9.279, 744.7, -8.686, 744.1, -9.279, 744.3, 30.16, 744.7, 29.78, 744.7, 29.78, 744.3, 30.16, 754.7, 30.16, 754.4, 29.78, 754.4, -17.59, 754.7, -17.21, 754.7, -40.44, 754.4, -40.06, 744.7, -40.06, 754.4, -40.06, 754.7, -40.44, 744.1, -40.65, 744.7, -40.06, 744.1, -40.65, 744.3, -17.21, 744.7, -17.59, 744.7, -17.59, 744.3, -17.21, 754.7, -17.21, 754.4, -17.59, 3.339, 0.0, 3.162, 0.5081, 2.41, 0.4027, 2.601, 0.0, 0.8773, 0.1665, 0.0, 0.5081, 0.0, 0.0, 1.614, 1.064, 1.613, 0.0, 2.41, 0.4027, 0.8773, 0.1665, 0.8773, 1.517, 0.0, 1.016, 0.0, 0.5081, 3.162, 0.5081, 3.192, 1.016, 2.488, 1.016, 2.41, 0.4027, 0.8773, 1.517, 0.8773, 0.1665, 1.614, 1.064, 3.992, 0.5081, 4.0, 1.016, 3.192, 1.016, 3.162, 0.5081, 3.992, 0.5081, 4.469, 0.1766, 4.617, 1.239, 4.0, 1.016, 2.488, 1.016, 3.192, 1.016, 3.162, 1.524, 2.62, 1.786, 0.8773, 1.517, 0.0, 1.524, 0.0, 1.016, 3.192, 1.016, 4.0, 1.016, 3.982, 1.524, 3.162, 1.524, 3.162, 1.524, 3.982, 1.524, 3.966, 2.032, 3.134, 2.032, 4.617, 1.239, 3.982, 1.524, 4.0, 1.016, 0.0, 2.032, 0.0, 1.524, 0.8773, 1.517, 3.982, 1.524, 4.617, 1.239, 4.554, 2.265, 3.966, 2.032, 0.0, 2.032, 0.8773, 1.517, 0.8773, 2.841, 0.0, 2.54, 4.554, 2.265, 4.617, 1.239, 5.166, 2.248, 3.134, 2.032, 3.162, 2.54, 2.451, 2.54, 2.62, 1.786, 1.752, 2.164, 0.8773, 2.841, 0.8773, 1.517, 2.451, 2.54, 1.752, 2.164, 2.62, 1.786, 3.966, 2.032, 3.98, 2.54, 3.162, 2.54, 3.134, 2.032, 2.451, 2.54, 2.486, 3.048, 1.613, 3.551, 1.752, 2.164, 4.554, 2.265, 3.98, 2.54, 3.966, 2.032, 0.0, 3.048, 0.0, 2.54, 0.8773, 2.841, 3.162, 2.54, 3.192, 3.048, 2.486, 3.048, 2.451, 2.54, 3.98, 2.54, 4.0, 3.048, 3.192, 3.048, 3.162, 2.54, 3.98, 2.54, 4.554, 2.265, 4.554, 3.281, 4.0, 3.048, 0.0, 3.048, 0.8773, 2.841, 0.8773, 4.069, 0.0, 3.556, 4.554, 3.281, 4.554, 2.265, 5.166, 2.248, 2.486, 3.048, 3.192, 3.048, 3.162, 3.556, 2.404, 3.661, 1.613, 3.551, 0.8773, 4.069, 0.8773, 2.841, 3.192, 3.048, 4.0, 3.048, 3.982, 3.556, 3.162, 3.556, 2.404, 3.661, 3.162, 3.556, 3.134, 4.064, 2.62, 4.31, 4.554, 3.281, 3.982, 3.556, 4.0, 3.048, 0.0, 4.064, 0.0, 3.556, 0.8773, 4.069, 3.162, 3.556, 3.982, 3.556, 3.947, 4.064, 3.134, 4.064, 3.982, 3.556, 4.554, 3.281, 4.599, 4.312, 3.947, 4.064, 3.947, 4.064, 3.982, 4.573, 3.162, 4.573, 3.134, 4.064, 4.599, 4.312, 4.554, 3.281, 5.323, 3.823, 0.8773, 4.069, 0.0, 4.573, 0.0, 4.064, 1.62, 4.79, 2.404, 3.661, 2.62, 4.31, 0.8773, 4.069, 0.8773, 5.525, 0.0, 5.081, 0.0, 4.573, 3.982, 4.573, 3.947, 4.064, 4.599, 4.312, 5.191, 5.668, 4.599, 4.312, 5.323, 3.823, 3.982, 4.573, 4.0, 5.081, 2.919, 5.081, 3.162, 4.573, 0.8773, 5.525, 0.8773, 4.069, 1.62, 4.79, 2.919, 5.081, 2.62, 4.31, 3.162, 4.573, 4.599, 4.312, 4.597, 5.213, 4.0, 5.081, 3.982, 4.573, 1.62, 4.79, 2.919, 5.081, 2.613, 5.844, 1.616, 5.847, 0.8773, 5.525, 0.0, 5.589, 0.0, 5.081, 2.919, 5.081, 4.0, 5.081, 3.98, 5.589, 3.162, 5.589, 3.162, 5.589, 2.613, 5.844, 2.919, 5.081, 4.597, 5.213, 4.516, 5.908, 3.98, 5.589, 4.0, 5.081, 3.162, 5.589, 3.98, 5.589, 3.966, 6.097, 3.134, 6.097, 0.0, 6.097, 0.0, 5.589, 0.8773, 5.525, 0.0, 6.097, 0.8773, 5.525, 0.8773, 6.858, 0.0, 6.605, 3.966, 6.097, 3.98, 5.589, 4.516, 5.908, 4.516, 5.908, 4.597, 5.213, 5.191, 5.668, 1.616, 5.847, 1.758, 7.019, 0.8773, 6.858, 0.8773, 5.525, 3.134, 6.097, 3.162, 6.605, 2.451, 6.605, 2.613, 5.844, 2.451, 6.605, 1.758, 7.019, 1.616, 5.847, 2.451, 6.605, 1.616, 5.847, 2.613, 5.844, 3.966, 6.097, 3.992, 6.605, 3.162, 6.605, 3.134, 6.097, 4.516, 5.908, 4.57, 6.605, 3.992, 6.605, 3.966, 6.097, 3.992, 6.605, 3.984, 7.113, 2.904, 7.113, 3.162, 6.605, 5.191, 5.668, 4.57, 6.605, 4.516, 5.908, 0.8773, 6.858, 0.0, 7.113, 0.0, 6.605, 2.904, 7.113, 1.758, 7.019, 2.451, 6.605, 2.904, 7.113, 2.451, 6.605, 3.162, 6.605, 3.992, 6.605, 4.57, 6.605, 4.546, 7.34, 3.984, 7.113, 4.57, 6.605, 5.191, 5.668, 5.258, 7.669, 4.546, 7.34, 0.0, 7.113, 0.8773, 6.858, 0.8773, 7.874, 0.0, 7.621, 0.8773, 6.858, 1.758, 7.019, 1.613, 7.875, 0.8773, 7.874, 2.904, 7.113, 3.984, 7.113, 3.992, 7.621, 3.162, 7.621, 3.162, 7.621, 2.62, 7.883, 2.904, 7.113, -749.6, -144.0, -751.6, -146.0, -751.6, -241.2, -749.6, -241.2, 3.992, 7.621, 3.984, 7.113, 4.546, 7.34, 0.0, 8.129, 0.0, 7.621, 0.8773, 7.874, 2.62, 7.883, 2.108, 8.129, 1.758, 7.019, 4.526, 8.129, 4.546, 7.34, 5.258, 7.669, -408.1, -414.9, -406.7, -414.9, -406.9, -318.9, -406.2, -414.9, -406.1, -414.9, -406.1, -319.7, -2.296, 47.52, -2.423, 47.55, -2.423, -48.08, -2.297, -48.08, -406.9, -318.9, -406.7, -414.9, -406.6, -319.2, -406.6, -319.2, -406.7, -414.9, -406.5, -414.9, -2.2, -48.08, -1.885, -48.08, -1.894, 47.29, -406.5, -319.3, -406.4, -414.9, -406.3, -319.4, -406.3, -319.5, -406.2, -414.9, -406.2, -319.6, -2.555, 49.08, 3.555, -48.08, 3.555, 49.08, -2.554, -48.08, 2.776, -48.08, 2.776, 47.08, -2.555, 47.08, 771.4, -668.6, 769.4, -666.6, 769.4, -705.6, 944.2, -323.9, 944.5, -323.6, 944.4, -287.4, 943.1, -325.1, 944.2, -323.9, 944.4, -287.4, 944.6, -287.6, 944.8, -323.3, 944.8, -287.8, 700.3, -419.6, 694.9, -419.6, 694.9, -454.6, 944.4, -287.4, 944.5, -323.6, 944.6, -287.6, 700.3, -454.6, 700.3, -419.6, 694.9, -454.6, 700.7, -454.9, 700.4, -419.4, 700.4, -454.8, 700.9, -455.1, 700.8, -419.2, 700.8, -455.1, 944.9, -287.8, 944.9, -323.2, 944.9, -287.9, -370.4, -319.1, -370.6, -319.2, -370.6, -414.9, -370.6, -319.3, -370.8, -319.4, -370.7, -414.9, -370.9, -319.6, -371.1, -319.7, -371.1, -414.9, -370.4, -414.9, -369.1, -414.9, -369.1, -317.7, -370.4, -319.1, 2.41, 0.4027, 3.162, 0.5081, 3.339, 0.0, 2.601, 0.0, 3.424, -48.08, 3.297, 47.52, 3.295, -48.08, -370.7, -414.9, -370.8, -319.4, -370.8, -414.9, 3.195, -48.08, 2.893, 47.29, 2.879, -48.08, -786.6, -241.2, -788.6, -144.0, -788.6, -241.2, 0.0, 0.0, 0.0, 0.5081, 0.8773, 0.1665, 2.41, 0.4027, 1.613, 0.0, 1.614, 1.064, 0.0, 1.016, 0.8773, 1.517, 0.8773, 0.1665, 0.0, 0.5081, 4.855, 0.09416, 4.28, 0.0, 4.562, 0.7694, 5.558, 0.0, 5.137, 1.413, 5.243, 3.047, 2.488, 1.016, 3.192, 1.016, 3.162, 0.5081, 2.41, 0.4027, 1.614, 1.064, 0.8773, 0.1665, 0.8773, 1.517, 3.192, 1.016, 4.0, 1.016, 3.992, 0.5081, 3.162, 0.5081, 3.162, 1.524, 3.192, 1.016, 2.488, 1.016, 2.62, 1.786, 3.992, 0.5081, 4.0, 1.016, 4.562, 0.7694, 0.0, 1.016, 0.0, 1.524, 0.8773, 1.517, 3.982, 1.524, 4.0, 1.016, 3.192, 1.016, 3.162, 1.524, 4.538, 1.524, 4.562, 0.7694, 4.0, 1.016, 3.982, 1.524, 3.966, 2.032, 3.982, 1.524, 3.162, 1.524, 3.134, 2.032, 4.562, 0.7694, 4.538, 1.524, 5.137, 1.413, 0.8773, 1.517, 0.0, 1.524, 0.0, 2.032, 4.554, 2.265, 4.538, 1.524, 3.982, 1.524, 3.966, 2.032, 0.8773, 2.841, 0.8773, 1.517, 0.0, 2.032, 0.0, 2.54, 5.137, 1.413, 4.538, 1.524, 4.554, 2.265, 2.451, 2.54, 3.162, 2.54, 3.134, 2.032, 2.62, 1.786, 0.8773, 1.517, 0.8773, 2.841, 1.752, 2.164, 2.62, 1.786, 1.752, 2.164, 2.451, 2.54, 3.162, 2.54, 3.98, 2.54, 3.966, 2.032, 3.134, 2.032, 1.613, 3.551, 2.486, 3.048, 2.451, 2.54, 1.752, 2.164, 3.966, 2.032, 3.98, 2.54, 4.554, 2.265, 0.8773, 2.841, 0.0, 2.54, 0.0, 3.048, 2.486, 3.048, 3.192, 3.048, 3.162, 2.54, 2.451, 2.54, 3.192, 3.048, 4.0, 3.048, 3.98, 2.54, 3.162, 2.54, 4.554, 3.281, 4.554, 2.265, 3.98, 2.54, 4.0, 3.048, 0.8773, 4.069, 0.8773, 2.841, 0.0, 3.048, 0.0, 3.556, 5.367, 3.657, 4.554, 2.265, 4.554, 3.281, 3.162, 3.556, 3.192, 3.048, 2.486, 3.048, 2.404, 3.661, 0.8773, 2.841, 0.8773, 4.069, 1.613, 3.551, 3.982, 3.556, 4.0, 3.048, 3.192, 3.048, 3.162, 3.556, 3.134, 4.064, 3.162, 3.556, 2.404, 3.661, 2.62, 4.31, 4.0, 3.048, 3.982, 3.556, 4.554, 3.281, 0.8773, 4.069, 0.0, 3.556, 0.0, 4.064, 3.947, 4.064, 3.982, 3.556, 3.162, 3.556, 3.134, 4.064, 4.547, 4.304, 4.554, 3.281, 3.982, 3.556, 3.947, 4.064, 3.162, 4.573, 3.982, 4.573, 3.947, 4.064, 3.134, 4.064, 5.367, 3.657, 4.554, 3.281, 4.547, 4.304, 0.0, 4.064, 0.0, 4.573, 0.8773, 4.069, 2.62, 4.31, 2.404, 3.661, 1.62, 4.79, 0.0, 5.081, 0.8773, 5.525, 0.8773, 4.069, 0.0, 4.573, 4.547, 4.304, 3.947, 4.064, 3.982, 4.573, 2.919, 5.081, 4.0, 5.081, 3.982, 4.573, 3.162, 4.573, 1.62, 4.79, 0.8773, 4.069, 0.8773, 5.525, 3.162, 4.573, 2.62, 4.31, 2.919, 5.081, 4.0, 5.081, 4.597, 5.213, 4.547, 4.304, 3.982, 4.573, 2.613, 5.844, 2.919, 5.081, 1.62, 4.79, 1.616, 5.847, 5.203, 4.827, 4.547, 4.304, 4.597, 5.213, 0.0, 5.081, 0.0, 5.589, 0.8773, 5.525, 3.98, 5.589, 4.0, 5.081, 2.919, 5.081, 3.162, 5.589, 2.919, 5.081, 2.613, 5.844, 3.162, 5.589, 3.98, 5.589, 4.516, 5.908, 4.597, 5.213, 4.0, 5.081, 3.966, 6.097, 3.98, 5.589, 3.162, 5.589, 3.134, 6.097, 0.8773, 5.525, 0.0, 5.589, 0.0, 6.097, 0.8773, 6.858, 0.8773, 5.525, 0.0, 6.097, 0.0, 6.605, 4.516, 5.908, 3.98, 5.589, 3.966, 6.097, 4.8, 6.407, 4.597, 5.213, 4.516, 5.908, 5.3, 7.324, 5.203, 4.827, 4.8, 6.407, 0.8773, 6.858, 1.758, 7.019, 1.616, 5.847, 0.8773, 5.525, 2.451, 6.605, 3.162, 6.605, 3.134, 6.097, 2.613, 5.844, 1.616, 5.847, 1.758, 7.019, 2.451, 6.605, 2.613, 5.844, 1.616, 5.847, 2.451, 6.605, 3.162, 6.605, 3.992, 6.605, 3.966, 6.097, 3.134, 6.097, 3.992, 6.605, 4.8, 6.407, 4.516, 5.908, 3.966, 6.097, 0.0, 6.605, 0.0, 7.113, 0.8773, 6.858, 2.451, 6.605, 1.758, 7.019, 2.904, 7.113, 3.162, 6.605, 2.451, 6.605, 2.904, 7.113])
me_16695_36x96_6_panel_door_white_v1_006.materials.append(mat_blinn2sg_001)
me_16695_36x96_6_panel_door_white_v1_006.update()
me_16695_36x96_6_panel_door_white_v1_006.normals_split_custom_set([tuple(v) for v in zip(*[iter([-1.0, 2.934e-09, 6.128e-08, -1.0, 2.934e-09, 6.128e-08, -1.0, 2.934e-09, 6.128e-08, -1.0, 0.0, 6.128e-08, -1.0, 0.0, 6.128e-08, -1.0, 0.0, 6.128e-08, -1.0, 0.0, 6.128e-08, -1.0, 0.0, 6.128e-08, -1.0, 0.0, 6.128e-08, -1.0, 0.0, 6.128e-08, -1.0, 0.0, 6.128e-08, -1.0, 0.0, 6.128e-08, -1.0, -4.628e-08, 7.524e-08, -1.0, -4.628e-08, 7.524e-08, -1.0, -4.628e-08, 7.524e-08, 1.0, 2.314e-08, -7.524e-08, 1.0, 2.314e-08, -7.524e-08, 1.0, 2.314e-08, -7.524e-08, -1.0, 3.683e-08, 6.844e-08, -1.0, 3.683e-08, 6.844e-08, -1.0, 3.683e-08, 6.844e-08, 1.0, -3.683e-08, -8.554e-08, 1.0, -3.683e-08, -8.554e-08, 1.0, -3.683e-08, -8.554e-08, 0.0, -1.0, 4.365e-08, 0.0, -1.0, 4.365e-08, 0.0, -1.0, 4.365e-08, -1.0, 2.314e-08, 8.062e-08, -1.0, 2.314e-08, 8.062e-08, -1.0, 2.314e-08, 8.062e-08, 0.2503, 0.3762, 0.8921, 0.5167, 0.002834, 0.8561, 0.7453, 0.3916, 0.5396, 0.2503, 0.3762, 0.8921, -0.1794, -0.008104, 0.9837, 0.5167, 0.002834, 0.8561, -0.2777, 0.3835, 0.8808, -0.1794, -0.008104, 0.9837, 0.2503, 0.3762, 0.8921, -0.7115, 0.1369, 0.6892, -0.1794, -0.008104, 0.9837, -0.2777, 0.3835, 0.8808, -0.608, 0.5536, 0.5691, -0.5809, 0.1035, 0.8073, -0.7667, -0.1744, 0.6178, -1.0, 0.0, 7.661e-08, -1.0, 0.0, 7.661e-08, -1.0, 0.0, 7.661e-08, -1.0, 0.0, 7.661e-08, -1.0, 0.0, 7.661e-08, -1.0, 0.0, 7.661e-08, -1.0, 0.0, 7.661e-08, -1.0, 0.0, 7.661e-08, -1.0, 0.0, 7.661e-08, -1.0, 0.0, 7.661e-08, -1.0, 0.0, 7.661e-08, -1.0, 0.0, 7.661e-08, -1.0, -2.686e-08, 7.485e-08, -1.0, -2.686e-08, 7.485e-08, -1.0, -2.686e-08, 7.485e-08, 1.0, -6.138e-08, -7.663e-08, 1.0, -6.138e-08, -7.663e-08, 1.0, -6.138e-08, -7.663e-08, 1.0, 0.0, -4.596e-08, 1.0, 0.0, -4.596e-08, 1.0, 0.0, -4.596e-08, 1.0, 0.0, -4.596e-08, 1.0, 0.0, -4.596e-08, 1.0, 0.0, -4.596e-08, 1.0, 0.0, -4.596e-08, 1.0, 0.0, -4.596e-08, 1.0, 0.0, -4.596e-08, 1.0, 0.0, -4.596e-08, 1.0, 0.0, -4.596e-08, 1.0, 0.0, -4.596e-08, -0.4841, 0.6115, 0.6259, -0.608, 0.5536, 0.5691, -0.7115, 0.1369, 0.6892, -1.0, 0.005336, -0.005336, -1.0, 0.005336, -0.005336, -1.0, 0.005336, -0.005336, -0.9999, -0.007452, -0.007451, -0.9999, -0.007452, -0.007451, -0.9999, -0.007452, -0.007451, -1.0, 0.005294, -0.005293, -1.0, 0.005294, -0.005293, -1.0, 0.005294, -0.005293, -1.0, 0.004335, -0.004335, -1.0, 0.004335, -0.004335, -1.0, 0.004335, -0.004335, -1.0, -0.005336, 0.005336, -1.0, -0.005336, 0.005336, -1.0, -0.005336, 0.005336, -0.9999, -0.007451, -0.007452, -0.9999, -0.007451, -0.007452, -0.9999, -0.007451, -0.007452, 1.0, -0.004906, -0.004906, 1.0, -0.004906, -0.004906, 1.0, -0.004906, -0.004906, -1.0, -9.712e-11, 6.128e-08, -1.0, -9.712e-11, 6.128e-08, -1.0, -9.712e-11, 6.128e-08, -1.0, -9.712e-11, 6.128e-08, 1.0, 0.005414, 0.005414, 1.0, 0.005414, 0.005414, 1.0, 0.005414, 0.005414, 1.0, -0.004906, -0.004906, 1.0, -0.004906, -0.004906, 1.0, -0.004906, -0.004906, 1.0, -0.004906, -0.004906, 1.0, -0.004906, -0.004906, 1.0, -0.004906, -0.004906, 0.03399, -0.04469, 0.9984, 0.5809, 0.1035, 0.8073, 0.6088, -0.5347, 0.5861, 0.318, -0.3693, 0.8732, 0.1605, -0.007547, 0.987, -0.2805, -0.3769, 0.8828, -0.2805, -0.3769, 0.8828, 0.1605, -0.007547, 0.987, -0.6746, -0.0883, 0.7329, 0.6088, -0.5347, 0.5861, 0.7667, -0.1744, 0.6178, 0.7399, -0.485, 0.4663, -0.8014, -0.4817, 0.3545, -0.6746, -0.0883, 0.7329, -0.9756, 0.04715, 0.2145, 0.6047, -0.7958, -0.03272, 0.6088, -0.5347, 0.5861, 0.7399, -0.485, 0.4663, 0.6047, -0.7958, -0.03272, 0.7399, -0.485, 0.4663, 0.7048, -0.6951, 0.1416, -0.9738, -0.2252, -0.03324, -0.8014, -0.4817, 0.3545, -0.9756, 0.04715, 0.2145, -0.9756, 0.04715, 0.2145, -0.9816, -0.0354, -0.1876, -0.9738, -0.2252, -0.03324, 0.07399, -0.9085, 0.4112, 0.6088, -0.5347, 0.5861, 0.6047, -0.7958, -0.03272, 0.3006, -0.9536, -0.01642, 0.7048, -0.6951, 0.1416, 0.2877, -0.879, 0.3802, 0.002951, -0.8128, -0.5825, 0.6047, -0.7958, -0.03272, 0.6239, -0.3318, -0.7076, 0.7691, -0.183, -0.6124, 0.6239, -0.3318, -0.7076, 0.74, -0.4735, -0.4777, -0.9816, -0.0354, -0.1876, -0.7601, -0.374, -0.5314, -0.9738, -0.2252, -0.03324, 0.56, 0.4434, -0.6999, 0.03518, 0.02315, -0.9991, 0.6239, -0.3318, -0.7076, 0.56, 0.4434, -0.6999, 0.6239, -0.3318, -0.7076, 0.7691, -0.183, -0.6124, 0.7176, 0.1462, -0.6809, 0.2976, -0.01346, -0.9546, 0.2654, 0.3731, -0.889, 0.4941, 0.614, -0.6156, 0.56, 0.4434, -0.6999, 0.7176, 0.1462, -0.6809, -0.7821, 0.4691, -0.4101, -0.7741, 0.1226, -0.621, -0.9774, 0.2048, -0.05203, 0.5797, 0.8011, -0.1491, 0.004058, 0.9211, -0.3892, 0.56, 0.4434, -0.6999, 0.3017, 0.9533, 0.01498, 0.7256, 0.6727, -0.145, 0.2676, 0.8874, -0.3753, -0.9774, 0.2048, -0.05203, -0.9816, -0.0354, -0.1876, -0.9756, 0.04715, 0.2145, 0.608, 0.5536, 0.5691, 0.4842, 0.6115, 0.6259, 0.7115, 0.1369, 0.6892, 0.5809, 0.1035, 0.8073, 0.608, 0.5536, 0.5691, 0.7667, -0.1744, 0.6178, 0.1605, -0.007547, 0.987, 0.7115, 0.1369, 0.6892, 0.2777, 0.3835, 0.8808, 0.1605, -0.007547, 0.987, 0.2777, 0.3835, 0.8808, -0.2606, 0.353, 0.8986, 0.1605, -0.007547, 0.987, -0.2606, 0.353, 0.8986, -0.6746, -0.0883, 0.7329, -0.6746, -0.0883, 0.7329, -0.2606, 0.353, 0.8986, -0.7605, 0.3844, 0.5233, -7.667e-07, -4.247e-08, 1.0, -7.394e-07, -4.094e-08, 1.0, -5.849e-07, -0.7071, 0.7071, 2.978e-07, -4.358e-08, -1.0, 2.859e-07, -4.274e-08, -1.0, 1.909e-06, 0.7071, -0.7071, -5.849e-07, -0.7071, 0.7071, -7.394e-07, -4.094e-08, 1.0, -1.089e-06, -0.7071, 0.7071, -0.4364, -9.334e-05, 0.8998, -0.4359, -0.6334, 0.6394, -0.8271, -0.4046, 0.3901, -0.7719, 0.0001386, 0.6357, -0.8885, -9.533e-05, 0.4588, -0.7183, -0.5025, 0.4812, -0.4146, -5.696e-06, 0.91, -0.8811, -1.711e-05, 0.4729, -0.4359, -0.6334, 0.6394, -0.8885, -9.533e-05, 0.4588, -0.4364, -9.334e-05, 0.8998, -0.8271, -0.4046, 0.3901, -0.8811, -1.711e-05, 0.4729, -0.9913, -0.09321, 0.09329, -0.8777, -0.3384, 0.3394, -0.9998, -0.0002253, 0.01873, -0.9994, -0.02424, 0.02421, -1.0, -5.453e-05, 0.0002565, 1.909e-06, 0.7071, -0.7071, 1.901e-06, 0.7071, -0.7071, 1.281e-06, 0.7071, 0.7071, -0.7183, -0.5025, 0.4812, -0.8271, -0.4046, 0.3901, -0.645, -0.5459, -0.5347, -0.4359, -0.6334, 0.6394, -0.8777, -0.3384, 0.3394, -0.4364, -0.6379, -0.6345, 1.0, 2.621e-06, 7.489e-06, 1.0, -8.995e-06, 1.879e-06, 1.0, -9.886e-06, 1.806e-06, -0.8271, -0.4046, 0.3901, -0.4359, -0.6334, 0.6394, -0.8306, -0.388, -0.3994, -0.9303, -0.2473, 0.271, -0.7183, -0.5025, 0.4812, -0.76, -0.458, -0.4612, -0.8777, -0.3384, 0.3394, -0.9913, -0.09321, 0.09329, -0.9913, -0.09328, -0.09327, 1.281e-06, 0.7071, 0.7071, 1.901e-06, 0.7071, -0.7071, 1.227e-06, 0.7071, 0.7071, -1.0, -5.453e-05, 0.0002565, -0.9921, -0.08907, -0.08869, -0.9999, -0.008006, -0.007686, -0.8777, -0.3384, 0.3394, -0.9913, -0.09328, -0.09327, -0.8788, -0.3395, -0.3353, -0.76, -0.458, -0.4612, -0.645, -0.5459, -0.5347, -0.5632, -2.202e-05, -0.8263, -0.4364, -0.6379, -0.6345, -0.8788, -0.3395, -0.3353, -0.6236, 0.0002209, -0.7818, -0.645, -0.5459, -0.5347, -0.8871, -0.0001076, -0.4616, -0.7258, -2.515e-05, -0.6879, 1.0, -9.886e-06, 1.806e-06, 1.0, -8.995e-06, 1.879e-06, 1.0, -9.803e-07, 1.932e-06, -0.8306, -0.388, -0.3994, -0.4364, -0.6379, -0.6345, -0.4408, -1.791e-05, -0.8976, 1.281e-06, 0.7071, 0.7071, 1.227e-06, 0.7071, 0.7071, 8.768e-07, -5.882e-07, 1.0, -0.9921, -0.08907, -0.08869, -0.5632, -2.202e-05, -0.8263, -0.9514, -3.09e-06, -0.308, -0.8788, -0.3395, -0.3353, -0.9417, 0.0002216, -0.3366, -0.6236, 0.0002209, -0.7818, 1.281e-06, 0.7071, 0.7071, 8.768e-07, -5.882e-07, 1.0, 9.53e-07, -5.916e-07, 1.0, -0.5809, 0.1035, 0.8073, -0.03399, -0.04469, 0.9984, -0.6088, -0.5347, 0.5861, -0.1794, -0.008104, 0.9837, -0.318, -0.3693, 0.8732, 0.2623, -0.3672, 0.8924, -0.1794, -0.008104, 0.9837, 0.2623, -0.3672, 0.8924, 0.5167, 0.002834, 0.8561, 0.5167, 0.002834, 0.8561, 0.2623, -0.3672, 0.8924, 0.7599, -0.3708, 0.534, 0.9845, 0.09769, 0.1454, 0.9079, -0.02075, 0.4187, 0.9708, -0.2151, 0.1066, -0.7667, -0.1744, 0.6178, -0.6088, -0.5347, 0.5861, -0.7399, -0.485, 0.4663, 0.7599, -0.3708, 0.534, 0.9708, -0.2151, 0.1066, 0.9079, -0.02075, 0.4187, -0.6088, -0.5347, 0.5861, -0.6047, -0.7958, -0.03272, -0.7399, -0.485, 0.4663, -0.7399, -0.485, 0.4663, -0.6047, -0.7958, -0.03272, -0.7048, -0.6951, 0.1416, -0.6088, -0.5347, 0.5861, -0.07399, -0.9085, 0.4112, -0.6047, -0.7958, -0.03272, -0.7048, -0.6951, 0.1416, -0.3006, -0.9536, -0.01642, -0.2877, -0.879, 0.3802, 0.7563, -0.6431, -0.1201, 0.9786, -0.1302, -0.1593, 0.9708, -0.2151, 0.1066, -0.6047, -0.7958, -0.03272, -0.00295, -0.8128, -0.5825, -0.6239, -0.3318, -0.7076, -0.6239, -0.3318, -0.7076, -0.7691, -0.183, -0.6124, -0.74, -0.4735, -0.4777, -0.03518, 0.02315, -0.9991, -0.56, 0.4434, -0.6999, -0.6239, -0.3318, -0.7076, -0.6239, -0.3318, -0.7076, -0.56, 0.4434, -0.6999, -0.7691, -0.183, -0.6124, -0.2976, -0.01346, -0.9546, -0.7176, 0.1462, -0.6809, -0.2654, 0.3731, -0.889, 0.7482, 0.1115, -0.654, 0.9747, 0.1208, -0.1881, 0.9786, -0.1302, -0.1593, -0.56, 0.4434, -0.6999, -0.4941, 0.614, -0.6156, -0.7176, 0.1462, -0.6809, 0.9786, -0.1302, -0.1593, 0.9747, 0.1208, -0.1881, 0.9845, 0.09769, 0.1454, -0.004059, 0.9211, -0.3892, -0.5797, 0.8011, -0.1491, -0.56, 0.4434, -0.6999, 0.9747, 0.1208, -0.1881, 0.7822, 0.4786, -0.3989, 0.8618, 0.4848, 0.1495, -0.7256, 0.6727, -0.145, -0.3017, 0.9533, 0.01498, -0.2676, 0.8874, -0.3753, 1.0, -5.331e-09, -1.072e-07, 1.0, -5.331e-09, -1.072e-07, 1.0, -5.331e-09, -1.072e-07, 1.0, 0.0, -1.072e-07, 1.0, 0.0, -1.072e-07, 1.0, 0.0, -1.072e-07, 0.0, 4.277e-08, 1.0, 0.0, 4.277e-08, 1.0, 0.0, 4.277e-08, 1.0, 0.0, 4.277e-08, 1.0, 1.0, 4.403e-10, -1.072e-07, 1.0, 4.403e-10, -1.072e-07, 1.0, 4.403e-10, -1.072e-07, 1.0, 4.403e-10, -1.072e-07, 0.0, -4.377e-08, -1.0, 0.0, -4.377e-08, -1.0, 0.0, -4.377e-08, -1.0, 0.0, -4.377e-08, -1.0, 1.0, 0.0, -1.072e-07, 1.0, 0.0, -1.072e-07, 1.0, 0.0, -1.072e-07, 1.0, 0.0, -1.072e-07, 1.0, 0.0, -1.072e-07, 1.0, 0.0, -1.072e-07, -1.0, 1.152e-08, 7.495e-08, -1.0, 1.152e-08, 7.495e-08, -1.0, 1.152e-08, 7.495e-08, -1.0, 1.152e-08, 7.495e-08, 0.0, -1.0, 4.371e-08, 0.0, -1.0, 4.371e-08, 0.0, -1.0, 4.371e-08, -1.0, 0.0, 7.947e-08, -1.0, 0.0, 7.947e-08, -1.0, 0.0, 7.947e-08, -1.0, 0.0, 7.947e-08, -1.0, 0.0, 7.524e-08, -1.0, 0.0, 7.524e-08, -1.0, 0.0, 7.524e-08, -1.0, 0.0, 7.524e-08, -1.0, 0.0, 7.947e-08, -1.0, 0.0, 7.947e-08, -1.0, 0.0, 7.947e-08, -1.0, 0.0, 7.947e-08, -1.0, 0.0, 7.524e-08, -1.0, 0.0, 7.524e-08, -1.0, 0.0, 7.524e-08, -1.0, 0.0, 7.524e-08, -1.0, 0.0, 7.947e-08, -1.0, 0.0, 7.947e-08, -1.0, 0.0, 7.947e-08, -1.0, 0.0, 7.947e-08, 1.0, 0.0, -7.308e-08, 1.0, 0.0, -7.308e-08, 1.0, 0.0, -7.308e-08, 1.0, 0.0, -7.308e-08, 1.0, -4.628e-08, -7.524e-08, 1.0, -4.628e-08, -7.524e-08, 1.0, -4.628e-08, -7.524e-08, 1.0, 0.0, -7.524e-08, 1.0, 0.0, -7.524e-08, 1.0, 0.0, -7.524e-08, 1.0, 0.0, -7.524e-08, 1.0, 0.0, -7.308e-08, 1.0, 0.0, -7.308e-08, 1.0, 0.0, -7.308e-08, 1.0, 0.0, -7.308e-08, 1.0, 0.0, -7.524e-08, 1.0, 0.0, -7.524e-08, 1.0, 0.0, -7.524e-08, 1.0, 0.0, -7.524e-08, 1.0, 0.0, -7.308e-08, 1.0, 0.0, -7.308e-08, 1.0, 0.0, -7.308e-08, 1.0, 0.0, -7.308e-08, -1.0, -2.976e-09, 6.843e-08, -1.0, -2.976e-09, 6.843e-08, -1.0, -2.976e-09, 6.843e-08, -1.0, -2.976e-09, 6.843e-08, -1.0, 7.366e-08, 6.843e-08, -1.0, 7.366e-08, 6.843e-08, -1.0, 7.366e-08, 6.843e-08, -1.0, 1.112e-08, 6.843e-08, -1.0, 1.112e-08, 6.843e-08, -1.0, 1.112e-08, 6.843e-08, -1.0, 1.112e-08, 6.843e-08, -1.0, -1.808e-09, 6.843e-08, -1.0, -1.808e-09, 6.843e-08, -1.0, -1.808e-09, 6.843e-08, -1.0, -1.808e-09, 6.843e-08, -1.0, 1.964e-08, 6.843e-08, -1.0, 1.964e-08, 6.843e-08, -1.0, 1.964e-08, 6.843e-08, -1.0, 1.964e-08, 6.843e-08, -1.0, 0.0, 6.843e-08, -1.0, 0.0, 6.843e-08, -1.0, 0.0, 6.843e-08, -1.0, 0.0, 6.843e-08, 1.0, 0.0, -8.554e-08, 1.0, 0.0, -8.554e-08, 1.0, 0.0, -8.554e-08, 1.0, 0.0, -8.554e-08, 1.0, 0.0, -8.554e-08, 1.0, 0.0, -8.554e-08, 1.0, 0.0, -8.554e-08, 1.0, 0.0, -8.554e-08, 1.0, 0.0, -8.554e-08, 1.0, 0.0, -8.554e-08, 1.0, 0.0, -8.554e-08, 1.0, 1.808e-09, -8.554e-08, 1.0, 1.808e-09, -8.554e-08, 1.0, 1.808e-09, -8.554e-08, 1.0, 1.808e-09, -8.554e-08, 1.0, 0.0, -8.554e-08, 1.0, 0.0, -8.554e-08, 1.0, 0.0, -8.554e-08, 1.0, 0.0, -8.554e-08, 1.0, 2.976e-09, -8.554e-08, 1.0, 2.976e-09, -8.554e-08, 1.0, 2.976e-09, -8.554e-08, 1.0, 2.976e-09, -8.554e-08, -1.0, 0.0, 7.285e-08, -1.0, 0.0, 7.285e-08, -1.0, 0.0, 7.285e-08, -1.0, 0.0, 7.285e-08, -1.0, -1.157e-08, 8.062e-08, -1.0, -1.157e-08, 8.062e-08, -1.0, -1.157e-08, 8.062e-08, -1.0, -6.986e-09, 8.062e-08, -1.0, -6.986e-09, 8.062e-08, -1.0, -6.986e-09, 8.062e-08, -1.0, -6.986e-09, 8.062e-08, -1.0, -1.481e-09, 7.285e-08, -1.0, -1.481e-09, 7.285e-08, -1.0, -1.481e-09, 7.285e-08, -1.0, -1.481e-09, 7.285e-08, -1.0, -1.234e-08, 8.062e-08, -1.0, -1.234e-08, 8.062e-08, -1.0, -1.234e-08, 8.062e-08, -1.0, -1.234e-08, 8.062e-08, -1.0, -9.707e-09, 7.285e-08, -1.0, -9.707e-09, 7.285e-08, -1.0, -9.707e-09, 7.285e-08, -1.0, -9.707e-09, 7.285e-08, 1.0, -1.957e-08, -7.308e-08, 1.0, -1.957e-08, -7.308e-08, 1.0, -1.957e-08, -7.308e-08, 1.0, -1.957e-08, -7.308e-08, 1.0, -9.256e-08, -7.524e-08, 1.0, -9.256e-08, -7.524e-08, 1.0, -9.256e-08, -7.524e-08, 1.0, -2.468e-08, -7.524e-08, 1.0, -2.468e-08, -7.524e-08, 1.0, -2.468e-08, -7.524e-08, 1.0, -2.468e-08, -7.524e-08, 1.0, -2.974e-09, -7.308e-08, 1.0, -2.974e-09, -7.308e-08, 1.0, -2.974e-09, -7.308e-08, 1.0, -2.974e-09, -7.308e-08, 1.0, -1.397e-08, -7.524e-08, 1.0, -1.397e-08, -7.524e-08, 1.0, -1.397e-08, -7.524e-08, 1.0, -1.397e-08, -7.524e-08, 1.0, 0.0, -7.308e-08, 1.0, 0.0, -7.308e-08, 1.0, 0.0, -7.308e-08, 1.0, 0.0, -7.308e-08, 1.0, 2.305e-08, -7.629e-08, 1.0, 2.305e-08, -7.629e-08, 1.0, 2.305e-08, -7.629e-08, 1.0, 2.305e-08, -7.629e-08, -1.0, 0.0, 7.661e-08, -1.0, 0.0, 7.661e-08, -1.0, 0.0, 7.661e-08, -1.0, 0.0, 7.661e-08, 0.9845, 0.09769, 0.1454, 0.7453, 0.3916, 0.5396, 0.9079, -0.02075, 0.4187, 0.7453, 0.3916, 0.5396, 0.5167, 0.002834, 0.8561, 0.9079, -0.02075, 0.4187, -0.608, 0.5536, 0.5691, -0.7667, -0.1744, 0.6178, -0.7115, 0.1369, 0.6892, 0.9955, -0.001531, 0.09444, 0.9943, 0.04247, 0.09751, 0.9936, -1.131e-07, 0.1128, 0.0, 1.0, -4.775e-09, 0.0, 1.0, -4.775e-09, 0.0, 1.0, -4.775e-09, 0.0, 1.0, -4.775e-09, 1.0, 0.0, -4.596e-08, 1.0, 0.0, -4.596e-08, 1.0, 0.0, -4.596e-08, 1.0, 0.0, -4.596e-08, 0.2503, 0.3762, 0.8921, 0.2557, 0.7051, 0.6614, -0.4841, 0.6115, 0.6259, -0.2777, 0.3835, 0.8808, 0.7453, 0.3916, 0.5396, 0.2557, 0.7051, 0.6614, 0.2503, 0.3762, 0.8921, -0.5809, 0.1035, 0.8073, -0.608, 0.5536, 0.5691, -0.01442, 0.8364, 0.5479, -0.03399, -0.04469, 0.9984, -0.4841, 0.6115, 0.6259, -0.7115, 0.1369, 0.6892, -0.2777, 0.3835, 0.8808, 0.9955, -0.001531, 0.09444, 0.9953, 0.08095, 0.05292, 0.9944, 0.07217, 0.07676, 0.9943, 0.04247, 0.09751, 0.7453, 0.3916, 0.5396, 0.8618, 0.4848, 0.1495, 0.2917, 0.8762, 0.3837, 0.2557, 0.7051, 0.6614, 0.8618, 0.4848, 0.1495, 0.7453, 0.3916, 0.5396, 0.9845, 0.09769, 0.1454, -0.4841, 0.6115, 0.6259, 0.2557, 0.7051, 0.6614, 0.2917, 0.8762, 0.3837, -0.2851, 0.891, 0.3533, -0.7599, 0.00169, -0.6501, -0.7599, 0.00169, -0.6501, -0.7599, 0.00169, -0.6501, -0.7599, 0.00169, -0.6501, -0.7722, -0.6353, 0.004441, -0.7722, -0.6353, 0.004441, -0.7722, -0.6353, 0.004441, -0.7722, -0.6353, 0.004441, -0.7926, 0.001091, 0.6098, -0.7926, 0.001091, 0.6098, -0.7926, 0.001091, 0.6098, -0.7926, 0.001091, 0.6098, -0.7948, 0.6069, -0.002541, -0.7948, 0.6069, -0.002541, -0.7948, 0.6069, -0.002541, -0.7948, 0.6069, -0.002541, -0.7926, -0.0006566, -0.6098, -0.7926, -0.0006566, -0.6098, -0.7926, -0.0006566, -0.6098, -0.7926, -0.0006566, -0.6098, -0.7926, -0.6097, 0.002329, -0.7926, -0.6097, 0.002329, -0.7926, -0.6097, 0.002329, -0.7926, -0.6097, 0.002329, -0.7926, -0.0006565, 0.6097, -0.7926, -0.0006565, 0.6097, -0.7926, -0.0006565, 0.6097, -0.7926, -0.0006565, 0.6097, -0.7926, 0.6097, -0.00231, -0.7926, 0.6097, -0.00231, -0.7926, 0.6097, -0.00231, -0.7926, 0.6097, -0.00231, -0.7603, 0.005363, -0.6495, -0.7603, 0.005363, -0.6495, -0.7603, 0.005363, -0.6495, -0.7603, 0.005363, -0.6495, -0.7071, -0.7071, 0.0, -0.7071, -0.7071, 0.0, -0.7071, -0.7071, 0.0, -0.7071, -0.7071, 0.0, -0.76, 0.005336, 0.6498, -0.76, 0.005336, 0.6498, -0.76, 0.005336, 0.6498, -0.76, 0.005336, 0.6498, -0.7961, 0.6051, -0.002393, -0.7961, 0.6051, -0.002393, -0.7961, 0.6051, -0.002393, -0.7961, 0.6051, -0.002393, -0.7599, 0.00169, -0.6501, -0.7599, 0.00169, -0.6501, -0.7599, 0.00169, -0.6501, -0.7599, 0.00169, -0.6501, -0.7423, -0.6701, 0.002342, -0.7423, -0.6701, 0.002342, -0.7423, -0.6701, 0.002342, -0.7423, -0.6701, 0.002342, -0.7926, 0.001089, 0.6098, -0.7926, 0.001089, 0.6098, -0.7926, 0.001089, 0.6098, -0.7926, 0.001089, 0.6098, -0.7948, 0.6069, -0.002541, -0.7948, 0.6069, -0.002541, -0.7948, 0.6069, -0.002541, -0.7948, 0.6069, -0.002541, -0.7422, 0.0006688, -0.6702, -0.7422, 0.0006688, -0.6702, -0.7422, 0.0006688, -0.6702, -0.7422, 0.0006688, -0.6702, -0.7623, -0.6472, 0.003734, -0.7623, -0.6472, 0.003734, -0.7623, -0.6472, 0.003734, -0.7623, -0.6472, 0.003734, -0.762, -0.001064, 0.6476, -0.762, -0.001064, 0.6476, -0.762, -0.001064, 0.6476, -0.762, -0.001064, 0.6476, -0.7722, 0.6353, -0.004441, -0.7722, 0.6353, -0.004441, -0.7722, 0.6353, -0.004441, -0.7722, 0.6353, -0.004441, -0.7603, 0.005363, -0.6495, -0.7603, 0.005363, -0.6495, -0.7603, 0.005363, -0.6495, -0.7603, 0.005363, -0.6495, -0.7071, -0.7071, 2.559e-08, -0.7071, -0.7071, 2.559e-08, -0.7071, -0.7071, 2.559e-08, -0.7071, -0.7071, 2.559e-08, -0.76, 0.005335, 0.6499, -0.76, 0.005335, 0.6499, -0.76, 0.005335, 0.6499, -0.76, 0.005335, 0.6499, -0.7961, 0.6051, -0.002393, -0.7961, 0.6051, -0.002393, -0.7961, 0.6051, -0.002393, -0.7961, 0.6051, -0.002393, -1.0, 5.322e-08, 7.714e-08, -1.0, 5.322e-08, 7.714e-08, -1.0, 5.322e-08, 7.714e-08, -1.0, 5.322e-08, 7.714e-08, -1.0, -0.002227, 0.002226, -1.0, -0.002227, 0.002226, -1.0, -0.002227, 0.002226, -0.9999, -0.007548, 0.007548, -0.9999, -0.007548, 0.007548, -0.9999, -0.007548, 0.007548, -1.0, -1.916e-08, 7.714e-08, -1.0, -1.916e-08, 7.714e-08, -1.0, -1.916e-08, 7.714e-08, -1.0, -1.916e-08, 7.714e-08, -1.0, -0.002227, 0.002227, -1.0, -0.002227, 0.002227, -1.0, -0.002227, 0.002227, -1.0, -0.001456, 0.001456, -1.0, -0.001456, 0.001456, -1.0, -0.001456, 0.001456, -1.0, 0.001183, -0.001183, -1.0, 0.001183, -0.001183, -1.0, 0.001183, -0.001183, -0.9999, -0.007548, 0.007548, -0.9999, -0.007548, 0.007548, -0.9999, -0.007548, 0.007548, -0.7595, 0.001789, 0.6505, -0.7595, 0.001789, 0.6505, -0.7595, 0.001789, 0.6505, -0.7595, 0.001789, 0.6505, -0.7417, 0.6707, 0.002649, -0.7417, 0.6707, 0.002649, -0.7417, 0.6707, 0.002649, -0.7417, 0.6707, 0.002649, -0.7926, -0.001144, -0.6097, -0.7926, -0.001144, -0.6097, -0.7926, -0.001144, -0.6097, -0.7926, -0.001144, -0.6097, -0.794, -0.608, 0.002422, -0.794, -0.608, 0.002422, -0.794, -0.608, 0.002422, -0.794, -0.608, 0.002422, -0.7926, 0.0006755, 0.6097, -0.7926, 0.0006755, 0.6097, -0.7926, 0.0006755, 0.6097, -0.7926, 0.0006755, 0.6097, -0.7926, 0.6097, -0.002585, -0.7926, 0.6097, -0.002585, -0.7926, 0.6097, -0.002585, -0.7926, 0.6097, -0.002585, -0.7926, 0.0006755, -0.6098, -0.7926, 0.0006755, -0.6098, -0.7926, 0.0006755, -0.6098, -0.7926, 0.0006755, -0.6098, -0.7926, -0.6098, 0.002563, -0.7926, -0.6098, 0.002563, -0.7926, -0.6098, 0.002563, -0.7926, -0.6098, 0.002563, -0.7592, 0.006501, 0.6509, -0.7592, 0.006501, 0.6509, -0.7592, 0.006501, 0.6509, -0.7592, 0.006501, 0.6509, -0.7071, 0.7071, -4.141e-07, -0.7071, 0.7071, -4.141e-07, -0.7071, 0.7071, -4.141e-07, -0.7071, 0.7071, -4.141e-07, -0.7589, 0.006462, -0.6512, -0.7589, 0.006462, -0.6512, -0.7589, 0.006462, -0.6512, -0.7589, 0.006462, -0.6512, -0.7962, -0.6051, 0.002656, -0.7962, -0.6051, 0.002656, -0.7962, -0.6051, 0.002656, -0.7962, -0.6051, 0.002656, -0.7595, 0.001789, 0.6505, -0.7595, 0.001789, 0.6505, -0.7595, 0.001789, 0.6505, -0.7595, 0.001789, 0.6505, -0.7713, 0.6364, 0.005029, -0.7713, 0.6364, 0.005029, -0.7713, 0.6364, 0.005029, -0.7713, 0.6364, 0.005029, -0.7926, -0.001142, -0.6097, -0.7926, -0.001142, -0.6097, -0.7926, -0.001142, -0.6097, -0.7926, -0.001142, -0.6097, -0.794, -0.608, 0.002422, -0.794, -0.608, 0.002422, -0.794, -0.608, 0.002422, -0.794, -0.608, 0.002422, -0.7718, 0.001312, 0.6359, -0.7718, 0.001312, 0.6359, -0.7718, 0.001312, 0.6359, -0.7718, 0.001312, 0.6359, -0.7615, 0.6482, 0.004226, -0.7615, 0.6482, 0.004226, -0.7615, 0.6482, 0.004226, -0.7615, 0.6482, 0.004226, -0.7618, -0.0011, -0.6478, -0.7618, -0.0011, -0.6478, -0.7618, -0.0011, -0.6478, -0.7618, -0.0011, -0.6478, -0.7417, -0.6707, -0.002649, -0.7417, -0.6707, -0.002649, -0.7417, -0.6707, -0.002649, -0.7417, -0.6707, -0.002649, -0.7592, 0.006501, 0.6509, -0.7592, 0.006501, 0.6509, -0.7592, 0.006501, 0.6509, -0.7592, 0.006501, 0.6509, -0.7071, 0.7071, 4.983e-08, -0.7071, 0.7071, 4.983e-08, -0.7071, 0.7071, 4.983e-08, -0.7071, 0.7071, 4.983e-08, -0.7589, 0.006461, -0.6512, -0.7589, 0.006461, -0.6512, -0.7589, 0.006461, -0.6512, -0.7589, 0.006461, -0.6512, -0.7962, -0.6051, 0.002656, -0.7962, -0.6051, 0.002656, -0.7962, -0.6051, 0.002656, -0.7962, -0.6051, 0.002656, 0.7071, 0.0, -0.7071, 0.7071, 0.0, -0.7071, 0.7071, 0.0, -0.7071, 0.7071, 0.0, -0.7071, 0.7071, 0.7071, -3.558e-07, 0.7071, 0.7071, -3.558e-07, 0.7071, 0.7071, -3.558e-07, 0.7071, 0.7071, -3.558e-07, 0.7071, 0.0, 0.7071, 0.7071, 0.0, 0.7071, 0.7071, 0.0, 0.7071, 0.7071, 0.0, 0.7071, 0.7071, -0.7071, 3.558e-07, 0.7071, -0.7071, 3.558e-07, 0.7071, -0.7071, 3.558e-07, 0.7071, -0.7071, 3.558e-07, 0.7071, -3.661e-08, -0.7071, 0.7071, -3.661e-08, -0.7071, 0.7071, -3.661e-08, -0.7071, 0.7071, -3.661e-08, -0.7071, 0.76, 0.65, 0.003617, 0.76, 0.65, 0.003617, 0.76, 0.65, 0.003617, 0.76, 0.65, 0.003617, 0.7437, 0.0007073, 0.6685, 0.7437, 0.0007073, 0.6685, 0.7437, 0.0007073, 0.6685, 0.7437, 0.0007073, 0.6685, 0.7071, -0.7071, 0.0, 0.7071, -0.7071, 0.0, 0.7071, -0.7071, 0.0, 0.7071, -0.7071, 0.0, 0.7071, -6.064e-08, -0.7071, 0.7071, -6.064e-08, -0.7071, 0.7071, -6.064e-08, -0.7071, 0.7071, -6.064e-08, -0.7071, 0.7071, 0.7071, -8.895e-08, 0.7071, 0.7071, -8.895e-08, 0.7071, 0.7071, -8.895e-08, 0.7071, 0.7071, -8.895e-08, 0.7071, 6.064e-08, 0.7071, 0.7071, 6.064e-08, 0.7071, 0.7071, 6.064e-08, 0.7071, 0.7071, 6.064e-08, 0.7071, 0.7071, -0.7071, -1.779e-07, 0.7071, -0.7071, -1.779e-07, 0.7071, -0.7071, -1.779e-07, 0.7071, -0.7071, -1.779e-07, 0.7426, -0.003571, -0.6698, 0.7426, -0.003571, -0.6698, 0.7426, -0.003571, -0.6698, 0.7426, -0.003571, -0.6698, 0.7071, 0.7071, 0.0, 0.7071, 0.7071, 0.0, 0.7071, 0.7071, 0.0, 0.7071, 0.7071, 0.0, 0.7071, 4.978e-08, 0.7071, 0.7071, 4.978e-08, 0.7071, 0.7071, 4.978e-08, 0.7071, 0.7071, 4.978e-08, 0.7071, 0.7722, -0.6353, -0.004502, 0.7722, -0.6353, -0.004502, 0.7722, -0.6353, -0.004502, 0.7722, -0.6353, -0.004502, 0.7071, -1.751e-08, -0.7071, 0.7071, -1.751e-08, -0.7071, 0.7071, -1.751e-08, -0.7071, 0.7071, -1.751e-08, -0.7071, 0.76, 0.65, 0.003617, 0.76, 0.65, 0.003617, 0.76, 0.65, 0.003617, 0.76, 0.65, 0.003617, 0.7437, 0.0007073, 0.6685, 0.7437, 0.0007073, 0.6685, 0.7437, 0.0007073, 0.6685, 0.7437, 0.0007073, 0.6685, 0.7071, -0.7071, 0.0, 0.7071, -0.7071, 0.0, 0.7071, -0.7071, 0.0, 0.7071, -0.7071, 0.0, 0.7071, -2.9e-08, -0.7071, 0.7071, -2.9e-08, -0.7071, 0.7071, -2.9e-08, -0.7071, 0.7071, -2.9e-08, -0.7071, 0.76, 0.65, 0.003616, 0.76, 0.65, 0.003616, 0.76, 0.65, 0.003616, 0.76, 0.65, 0.003616, 0.7437, 0.001173, 0.6685, 0.7437, 0.001173, 0.6685, 0.7437, 0.001173, 0.6685, 0.7437, 0.001173, 0.6685, 0.7071, -0.7071, 0.0, 0.7071, -0.7071, 0.0, 0.7071, -0.7071, 0.0, 0.7071, -0.7071, 0.0, 1.0, 0.0, -1.688e-07, 1.0, 0.0, -1.688e-07, 1.0, 0.0, -1.688e-07, 1.0, 0.0, -1.688e-07, 1.0, 7.153e-08, -7.427e-08, 1.0, 7.153e-08, -7.427e-08, 1.0, 7.153e-08, -7.427e-08, 1.0, 7.153e-08, -7.427e-08, 1.0, 0.0, 0.0, 1.0, 0.0, 0.0, 1.0, 0.0, 0.0, 1.0, 0.0, 0.0, 1.0, -1.346e-07, -7.427e-08, 1.0, -1.346e-07, -7.427e-08, 1.0, -1.346e-07, -7.427e-08, 1.0, -1.346e-07, -7.427e-08, 1.0, -1.299e-10, -1.688e-07, 1.0, -1.299e-10, -1.688e-07, 1.0, -1.299e-10, -1.688e-07, 1.0, -1.299e-10, -1.688e-07, 1.0, -1.346e-07, -7.427e-08, 1.0, -1.346e-07, -7.427e-08, 1.0, -1.346e-07, -7.427e-08, 1.0, -1.346e-07, -7.427e-08, 1.0, -0.001342, -0.001342, 1.0, -0.001342, -0.001342, 1.0, -0.001342, -0.001342, 1.0, 0.0, -1.688e-07, 1.0, 0.0, -1.688e-07, 1.0, 0.0, -1.688e-07, 1.0, 0.0, -1.688e-07, 1.0, 7.153e-08, -7.427e-08, 1.0, 7.153e-08, -7.427e-08, 1.0, 7.153e-08, -7.427e-08, 1.0, 7.153e-08, -7.427e-08, 1.0, 2.178e-10, 0.0, 1.0, 2.178e-10, 0.0, 1.0, 2.178e-10, 0.0, 1.0, 2.178e-10, 0.0, 1.0, -1.346e-07, -7.427e-08, 1.0, -1.346e-07, -7.427e-08, 1.0, -1.346e-07, -7.427e-08, 1.0, -1.346e-07, -7.427e-08, 1.0, -4.629e-08, -7.13e-08, 1.0, -4.629e-08, -7.13e-08, 1.0, -4.629e-08, -7.13e-08, 1.0, -4.629e-08, -7.13e-08, 0.9999, 0.008369, 0.008369, 0.9999, 0.008369, 0.008369, 0.9999, 0.008369, 0.008369, 1.0, 0.0, 0.0, 1.0, 0.0, 0.0, 1.0, 0.0, 0.0, 1.0, 0.0, 0.0, 1.0, -6.487e-11, 0.0, 1.0, -6.487e-11, 0.0, 1.0, -6.487e-11, 0.0, 1.0, -6.487e-11, 0.0, 1.0, 0.0, -7.13e-08, 1.0, 0.0, -7.13e-08, 1.0, 0.0, -7.13e-08, 1.0, 0.0, -7.13e-08, 1.0, -0.001342, -0.001342, 1.0, -0.001342, -0.001342, 1.0, -0.001342, -0.001342, 1.0, 0.0, 0.0, 1.0, 0.0, 0.0, 1.0, 0.0, 0.0, 1.0, 0.0, 0.0, 1.0, 0.0, -7.13e-08, 1.0, 0.0, -7.13e-08, 1.0, 0.0, -7.13e-08, 1.0, 0.0, -7.13e-08, 1.0, -0.002249, -0.002249, 1.0, -0.002249, -0.002249, 1.0, -0.002249, -0.002249, 0.7071, 0.0, 0.7071, 0.7071, 0.0, 0.7071, 0.7071, 0.0, 0.7071, 0.7071, 0.0, 0.7071, 0.7071, -0.7071, 0.0, 0.7071, -0.7071, 0.0, 0.7071, -0.7071, 0.0, 0.7071, -0.7071, 0.0, 0.7071, 0.0, -0.7071, 0.7071, 0.0, -0.7071, 0.7071, 0.0, -0.7071, 0.7071, 0.0, -0.7071, 0.7071, 0.7071, -4.097e-07, 0.7071, 0.7071, -4.097e-07, 0.7071, 0.7071, -4.097e-07, 0.7071, 0.7071, -4.097e-07, 0.7071, 3.804e-08, 0.7071, 0.7071, 3.804e-08, 0.7071, 0.7071, 3.804e-08, 0.7071, 0.7071, 3.804e-08, 0.7071, 0.7592, -0.6509, 0.004101, 0.7592, -0.6509, 0.004101, 0.7592, -0.6509, 0.004101, 0.7592, -0.6509, 0.004101, 0.7744, 0.001385, -0.6328, 0.7744, 0.001385, -0.6328, 0.7744, 0.001385, -0.6328, 0.7744, 0.001385, -0.6328, 0.7071, 0.7071, -4.097e-07, 0.7071, 0.7071, -4.097e-07, 0.7071, 0.7071, -4.097e-07, 0.7071, 0.7071, -4.097e-07, 0.7071, 6.467e-08, 0.7071, 0.7071, 6.467e-08, 0.7071, 0.7071, 6.467e-08, 0.7071, 0.7071, 6.467e-08, 0.7071, 0.7071, -0.7071, -5.121e-08, 0.7071, -0.7071, -5.121e-08, 0.7071, -0.7071, -5.121e-08, 0.7071, -0.7071, -5.121e-08, 0.7071, -6.467e-08, -0.7071, 0.7071, -6.467e-08, -0.7071, 0.7071, -6.467e-08, -0.7071, 0.7071, -6.467e-08, -0.7071, 0.7071, 0.7071, 0.0, 0.7071, 0.7071, 0.0, 0.7071, 0.7071, 0.0, 0.7071, 0.7071, 0.0, 0.7713, -0.008235, 0.6364, 0.7713, -0.008235, 0.6364, 0.7713, -0.008235, 0.6364, 0.7713, -0.008235, 0.6364, 0.7071, -0.7071, -4.097e-07, 0.7071, -0.7071, -4.097e-07, 0.7071, -0.7071, -4.097e-07, 0.7071, -0.7071, -4.097e-07, 0.7071, -6.193e-08, -0.7071, 0.7071, -6.193e-08, -0.7071, 0.7071, -6.193e-08, -0.7071, 0.7071, -6.193e-08, -0.7071, 0.7418, 0.6707, -0.002691, 0.7418, 0.6707, -0.002691, 0.7418, 0.6707, -0.002691, 0.7418, 0.6707, -0.002691, 0.7071, 1.819e-08, 0.7071, 0.7071, 1.819e-08, 0.7071, 0.7071, 1.819e-08, 0.7071, 0.7071, 1.819e-08, 0.7071, 0.7592, -0.6509, 0.004101, 0.7592, -0.6509, 0.004101, 0.7592, -0.6509, 0.004101, 0.7592, -0.6509, 0.004101, 0.7744, 0.001385, -0.6328, 0.7744, 0.001385, -0.6328, 0.7744, 0.001385, -0.6328, 0.7744, 0.001385, -0.6328, 0.7071, 0.7071, 0.0, 0.7071, 0.7071, 0.0, 0.7071, 0.7071, 0.0, 0.7071, 0.7071, 0.0, 0.7071, 3.093e-08, 0.7071, 0.7071, 3.093e-08, 0.7071, 0.7071, 3.093e-08, 0.7071, 0.7071, 3.093e-08, 0.7071, 0.7592, -0.6509, 0.0041, 0.7592, -0.6509, 0.0041, 0.7592, -0.6509, 0.0041, 0.7592, -0.6509, 0.0041, 0.7743, 0.002351, -0.6329, 0.7743, 0.002351, -0.6329, 0.7743, 0.002351, -0.6329, 0.7743, 0.002351, -0.6329, 0.7071, 0.7071, 0.0, 0.7071, 0.7071, 0.0, 0.7071, 0.7071, 0.0, 0.7071, 0.7071, 0.0, 0.1605, -0.007547, 0.987, 0.318, -0.3693, 0.8732, 0.7667, -0.1744, 0.6178, 0.7115, 0.1369, 0.6892, -0.9955, -0.001531, 0.09444, -0.9946, -0.04354, 0.09435, -0.9936, -8.803e-08, 0.1128, 0.6088, -0.5347, 0.5861, 0.5809, 0.1035, 0.8073, 0.7667, -0.1744, 0.6178, -0.9955, -0.001531, 0.09444, -0.9956, -0.0865, 0.03699, -0.9946, -0.07117, 0.07504, -0.9946, -0.04354, 0.09435, 0.318, -0.3693, 0.8732, 0.2959, -0.6751, 0.6758, 0.7399, -0.485, 0.4663, 0.7667, -0.1744, 0.6178, 0.07399, -0.9085, 0.4112, 0.03399, -0.04469, 0.9984, 0.6088, -0.5347, 0.5861, -0.2805, -0.3769, 0.8828, -0.2818, -0.667, 0.6897, 0.2959, -0.6751, 0.6758, 0.318, -0.3693, 0.8732, -0.2805, -0.3769, 0.8828, -0.6746, -0.0883, 0.7329, -0.8014, -0.4817, 0.3545, -0.2818, -0.667, 0.6897, 0.7399, -0.485, 0.4663, 0.2959, -0.6751, 0.6758, 0.2877, -0.879, 0.3802, 0.7048, -0.6951, 0.1416, -0.9956, -0.0865, 0.03699, -0.9938, -0.1025, 0.04246, -0.9946, -0.07117, 0.07504, 0.2959, -0.6751, 0.6758, -0.2818, -0.667, 0.6897, -0.2758, -0.8944, 0.3522, 0.2877, -0.879, 0.3802, 0.2877, -0.879, 0.3802, -0.2758, -0.8944, 0.3522, -0.2588, -0.9657, 0.02208, 0.3006, -0.9536, -0.01642, -0.8014, -0.4817, 0.3545, -0.2758, -0.8944, 0.3522, -0.2818, -0.667, 0.6897, -0.9945, -0.1048, -0.00157, -0.9938, -0.1025, 0.04246, -0.9956, -0.0865, 0.03699, -0.2758, -0.8944, 0.3522, -0.8014, -0.4817, 0.3545, -0.745, -0.6573, -0.1135, -0.2588, -0.9657, 0.02208, -0.9945, -0.1048, -0.00157, -0.9956, -0.0865, 0.03699, -0.9952, -0.08008, -0.05549, -0.9945, -0.09792, -0.03631, -0.745, -0.6573, -0.1135, -0.8014, -0.4817, 0.3545, -0.9738, -0.2252, -0.03324, 0.3006, -0.9536, -0.01642, 0.3039, -0.8819, -0.3605, 0.7582, -0.6077, -0.2363, 0.7048, -0.6951, 0.1416, 0.6047, -0.7958, -0.03272, 0.002951, -0.8128, -0.5825, 0.07399, -0.9085, 0.4112, 0.7582, -0.6077, -0.2363, 0.6047, -0.7958, -0.03272, 0.7048, -0.6951, 0.1416, -0.2588, -0.9657, 0.02208, -0.2671, -0.8791, -0.3947, 0.3039, -0.8819, -0.3605, 0.3006, -0.9536, -0.01642, 0.7582, -0.6077, -0.2363, 0.74, -0.4735, -0.4777, 0.6239, -0.3318, -0.7076, 0.6047, -0.7958, -0.03272, -0.745, -0.6573, -0.1135, -0.2671, -0.8791, -0.3947, -0.2588, -0.9657, 0.02208, -0.9944, -0.07242, -0.07724, -0.9945, -0.09792, -0.03631, -0.9952, -0.08008, -0.05549, 0.3039, -0.8819, -0.3605, 0.2912, -0.6724, -0.6805, 0.74, -0.4735, -0.4777, 0.7582, -0.6077, -0.2363, -0.2671, -0.8791, -0.3947, -0.2749, -0.6958, -0.6635, 0.2912, -0.6724, -0.6805, 0.3039, -0.8819, -0.3605, -0.2671, -0.8791, -0.3947, -0.745, -0.6573, -0.1135, -0.7601, -0.374, -0.5314, -0.2749, -0.6958, -0.6635, -0.9944, -0.07242, -0.07724, -0.9952, -0.08008, -0.05549, -0.9954, 0.001364, -0.09558, -0.9943, -0.0422, -0.09831, -0.7601, -0.374, -0.5314, -0.745, -0.6573, -0.1135, -0.9738, -0.2252, -0.03324, 0.74, -0.4735, -0.4777, 0.2912, -0.6724, -0.6805, 0.3065, -0.3609, -0.8808, 0.7691, -0.183, -0.6124, 0.6239, -0.3318, -0.7076, 0.03518, 0.02315, -0.9991, 0.002951, -0.8128, -0.5825, 0.2912, -0.6724, -0.6805, -0.2749, -0.6958, -0.6635, -0.2706, -0.3447, -0.8989, 0.3065, -0.3609, -0.8808, 0.7691, -0.183, -0.6124, 0.3065, -0.3609, -0.8808, 0.2976, -0.01346, -0.9546, 0.7176, 0.1462, -0.6809, -0.7601, -0.374, -0.5314, -0.2706, -0.3447, -0.8989, -0.2749, -0.6958, -0.6635, -0.9936, -8.735e-08, -0.1128, -0.9943, -0.0422, -0.09831, -0.9954, 0.001364, -0.09558, 0.3065, -0.3609, -0.8808, -0.2706, -0.3447, -0.8989, -0.2533, -0.02303, -0.9671, 0.2976, -0.01346, -0.9546, -0.2706, -0.3447, -0.8989, -0.7601, -0.374, -0.5314, -0.7741, 0.1226, -0.621, -0.2533, -0.02303, -0.9671, -0.2533, -0.02303, -0.9671, -0.2548, 0.3963, -0.8821, 0.2654, 0.3731, -0.889, 0.2976, -0.01346, -0.9546, -0.7741, 0.1226, -0.621, -0.7601, -0.374, -0.5314, -0.9816, -0.0354, -0.1876, -0.9954, 0.001364, -0.09558, -0.9945, 0.04314, -0.09553, -0.9936, -8.735e-08, -0.1128, 0.56, 0.4434, -0.6999, 0.7691, -0.183, -0.6124, 0.7176, 0.1462, -0.6809, -0.9954, 0.001364, -0.09558, -0.9955, 0.0854, -0.04018, -0.9945, 0.0716, -0.07612, -0.9945, 0.04314, -0.09553, -0.2548, 0.3963, -0.8821, -0.2533, -0.02303, -0.9671, -0.7741, 0.1226, -0.621, -0.9774, 0.2048, -0.05203, -0.7741, 0.1226, -0.621, -0.9816, -0.0354, -0.1876, -0.2548, 0.3963, -0.8821, -0.2728, 0.6765, -0.684, 0.4941, 0.614, -0.6156, 0.2654, 0.3731, -0.889, 0.004058, 0.9211, -0.3892, 0.03518, 0.02315, -0.9991, 0.56, 0.4434, -0.6999, 0.4941, 0.614, -0.6156, 0.7176, 0.1462, -0.6809, 0.2654, 0.3731, -0.889, -0.7741, 0.1226, -0.621, -0.7821, 0.4691, -0.4101, -0.2728, 0.6765, -0.684, -0.2548, 0.3963, -0.8821, 0.56, 0.4434, -0.6999, 0.4941, 0.614, -0.6156, 0.7256, 0.6727, -0.145, 0.5797, 0.8011, -0.1491, -0.9955, 0.0854, -0.04018, -0.9938, 0.1026, -0.04189, -0.9945, 0.0716, -0.07612, 0.4941, 0.614, -0.6156, -0.2728, 0.6765, -0.684, -0.2388, 0.8855, -0.3987, 0.2676, 0.8874, -0.3753, 0.2676, 0.8874, -0.3753, 0.7256, 0.6727, -0.145, 0.4941, 0.614, -0.6156, -0.7821, 0.4691, -0.4101, -0.7328, 0.674, -0.09296, -0.2388, 0.8855, -0.3987, -0.2728, 0.6765, -0.684, 0.2676, 0.8874, -0.3753, -0.2388, 0.8855, -0.3987, -0.2336, 0.9723, 0.01106, 0.3017, 0.9533, 0.01498, -0.9946, 0.1042, 0.0006646, -0.9938, 0.1026, -0.04189, -0.9955, 0.0854, -0.04018, -0.9946, 0.1042, 0.0006646, -0.9955, 0.0854, -0.04018, -0.9953, 0.08095, 0.05292, -0.9946, 0.0978, 0.03552, -0.2336, 0.9723, 0.01106, -0.2388, 0.8855, -0.3987, -0.7328, 0.674, -0.09296, -0.7328, 0.674, -0.09296, -0.7821, 0.4691, -0.4101, -0.9774, 0.2048, -0.05203, 0.5797, 0.8011, -0.1491, 0.608, 0.5536, 0.5691, 0.01442, 0.8364, 0.5479, 0.004058, 0.9211, -0.3892, 0.3017, 0.9533, 0.01498, 0.2851, 0.891, 0.3533, 0.7721, 0.5909, 0.2338, 0.7256, 0.6727, -0.145, 0.7721, 0.5909, 0.2338, 0.608, 0.5536, 0.5691, 0.5797, 0.8011, -0.1491, 0.7721, 0.5909, 0.2338, 0.5797, 0.8011, -0.1491, 0.7256, 0.6727, -0.145, -0.2336, 0.9723, 0.01106, -0.2616, 0.8854, 0.3843, 0.2851, 0.891, 0.3533, 0.3017, 0.9533, 0.01498, -0.7328, 0.674, -0.09296, -0.7809, 0.5734, 0.2478, -0.2616, 0.8854, 0.3843, -0.2336, 0.9723, 0.01106, -0.2616, 0.8854, 0.3843, -0.2288, 0.6995, 0.677, 0.4842, 0.6115, 0.6259, 0.2851, 0.891, 0.3533, -0.9774, 0.2048, -0.05203, -0.7809, 0.5734, 0.2478, -0.7328, 0.674, -0.09296, -0.9953, 0.08095, 0.05292, -0.9944, 0.07217, 0.07676, -0.9946, 0.0978, 0.03552, 0.4842, 0.6115, 0.6259, 0.608, 0.5536, 0.5691, 0.7721, 0.5909, 0.2338, 0.4842, 0.6115, 0.6259, 0.7721, 0.5909, 0.2338, 0.2851, 0.891, 0.3533, -0.2616, 0.8854, 0.3843, -0.7809, 0.5734, 0.2478, -0.7605, 0.3844, 0.5233, -0.2288, 0.6995, 0.677, -0.7809, 0.5734, 0.2478, -0.9774, 0.2048, -0.05203, -0.9756, 0.04715, 0.2145, -0.7605, 0.3844, 0.5233, -0.9944, 0.07217, 0.07676, -0.9953, 0.08095, 0.05292, -0.9955, -0.001531, 0.09444, -0.9943, 0.04247, 0.09751, 0.01442, 0.8364, 0.5479, 0.608, 0.5536, 0.5691, 0.5809, 0.1035, 0.8073, 0.03399, -0.04469, 0.9984, 0.4842, 0.6115, 0.6259, -0.2288, 0.6995, 0.677, -0.2606, 0.353, 0.8986, 0.2777, 0.3835, 0.8808, 0.2777, 0.3835, 0.8808, 0.7115, 0.1369, 0.6892, 0.4842, 0.6115, 0.6259, 1.0, 2.919e-06, 7.473e-06, 1.0, 2.621e-06, 7.489e-06, 1.0, -1.186e-06, 5.567e-06, 1.0, -1.186e-06, 5.567e-06, -0.2606, 0.353, 0.8986, -0.2288, 0.6995, 0.677, -0.7605, 0.3844, 0.5233, -0.9936, -8.803e-08, 0.1128, -0.9943, 0.04247, 0.09751, -0.9955, -0.001531, 0.09444, 0.7115, 0.1369, 0.6892, 0.7667, -0.1744, 0.6178, 0.608, 0.5536, 0.5691, -0.6746, -0.0883, 0.7329, -0.7605, 0.3844, 0.5233, -0.9756, 0.04715, 0.2145, -0.9998, -0.0002253, 0.01873, -0.9478, -0.0001882, 0.319, -0.9994, -0.02424, 0.02421, -0.8811, -1.711e-05, 0.4729, -0.9828, 0.0002326, 0.1849, -0.9913, -0.09321, 0.09329, -0.7183, -0.5025, 0.4812, -0.9303, -0.2473, 0.271, -0.6193, 5.141e-05, 0.7851, -0.7719, 0.0001386, 0.6357, -0.9994, -0.02424, 0.02421, -0.9478, -0.0001882, 0.319, -0.9303, -0.2473, 0.271, -0.9303, -0.2473, 0.271, -0.9478, -0.0001882, 0.319, -0.6193, 5.141e-05, 0.7851, -0.4364, -9.334e-05, 0.8998, -0.4146, -5.696e-06, 0.91, -0.4359, -0.6334, 0.6394, -0.7183, -0.5025, 0.4812, -0.8885, -9.533e-05, 0.4588, -0.8271, -0.4046, 0.3901, -0.4359, -0.6334, 0.6394, -0.8811, -1.711e-05, 0.4729, -0.8777, -0.3384, 0.3394, 1.909e-06, 0.7071, -0.7071, 2.859e-07, -4.274e-08, -1.0, 1.901e-06, 0.7071, -0.7071, 1.621e-06, 5.609e-07, -1.0, 1.621e-06, 5.609e-07, -1.0, 5.503e-06, -0.7071, -0.7071, 4.98e-06, -0.7071, -0.7071, 1.0, 2.621e-06, 7.489e-06, 1.0, 2.919e-06, 7.473e-06, 1.0, -8.995e-06, 1.879e-06, -0.9994, -0.02424, 0.02421, -0.9303, -0.2473, 0.271, -0.9921, -0.08907, -0.08869, -1.0, -5.453e-05, 0.0002565, -0.9994, -0.02424, 0.02421, -0.9921, -0.08907, -0.08869, -0.645, -0.5459, -0.5347, -0.8271, -0.4046, 0.3901, -0.8306, -0.388, -0.3994, -5.849e-07, -0.7071, 0.7071, -1.089e-06, -0.7071, 0.7071, 4.98e-06, -0.7071, -0.7071, -0.9921, -0.08907, -0.08869, -0.9303, -0.2473, 0.271, -0.76, -0.458, -0.4612, 5.503e-06, -0.7071, -0.7071, -5.849e-07, -0.7071, 0.7071, 4.98e-06, -0.7071, -0.7071, -0.8306, -0.388, -0.3994, -0.4359, -0.6334, 0.6394, -0.4364, -0.6379, -0.6345, -0.76, -0.458, -0.4612, -0.7183, -0.5025, 0.4812, -0.645, -0.5459, -0.5347, -0.4364, -0.6379, -0.6345, -0.8777, -0.3384, 0.3394, -0.8788, -0.3395, -0.3353, -0.9921, -0.08907, -0.08869, -0.76, -0.458, -0.4612, -0.5632, -2.202e-05, -0.8263, -0.645, -0.5459, -0.5347, -0.8306, -0.388, -0.3994, -0.8871, -0.0001076, -0.4616, -0.8788, -0.3395, -0.3353, -0.9913, -0.09328, -0.09327, -0.9417, 0.0002216, -0.3366, -0.9514, -3.09e-06, -0.308, -0.9999, 1.127e-05, -0.01536, -0.9999, -0.008006, -0.007686, -0.9921, -0.08907, -0.08869, -0.7667, -0.1744, 0.6178, -0.318, -0.3693, 0.8732, -0.1794, -0.008104, 0.9837, -0.7115, 0.1369, 0.6892, -0.5632, -2.202e-05, -0.8263, -0.645, -0.5459, -0.5347, -0.7258, -2.515e-05, -0.6879, -0.8871, -0.0001076, -0.4616, -0.8306, -0.388, -0.3994, -0.4408, -1.791e-05, -0.8976, -0.4408, -1.791e-05, -0.8976, -0.4364, -0.6379, -0.6345, -0.6236, 0.0002209, -0.7818, 1.0, -9.803e-07, 1.932e-06, 1.0, -8.995e-06, 1.879e-06, 1.0, -9.826e-07, 2.053e-06, 0.9936, -1.131e-07, 0.1128, 0.9946, -0.04354, 0.09435, 0.9955, -0.001531, 0.09444, -0.7667, -0.1744, 0.6178, -0.5809, 0.1035, 0.8073, -0.6088, -0.5347, 0.5861, 0.9946, -0.07117, 0.07504, 0.9956, -0.0865, 0.03699, 0.9955, -0.001531, 0.09444, 0.9946, -0.04354, 0.09435, 0.9079, -0.02075, 0.4187, 0.5167, 0.002834, 0.8561, 0.7599, -0.3708, 0.534, 0.9845, 0.09769, 0.1454, 0.9708, -0.2151, 0.1066, 0.9786, -0.1302, -0.1593, -0.7399, -0.485, 0.4663, -0.2958, -0.6751, 0.6758, -0.318, -0.3693, 0.8732, -0.7667, -0.1744, 0.6178, -0.6088, -0.5347, 0.5861, -0.03399, -0.04469, 0.9984, -0.07399, -0.9085, 0.4112, -0.2958, -0.6751, 0.6758, 0.2606, -0.693, 0.6722, 0.2623, -0.3672, 0.8924, -0.318, -0.3693, 0.8732, -0.2877, -0.879, 0.3802, -0.2958, -0.6751, 0.6758, -0.7399, -0.485, 0.4663, -0.7048, -0.6951, 0.1416, 0.2623, -0.3672, 0.8924, 0.2606, -0.693, 0.6722, 0.7599, -0.3708, 0.534, 0.9946, -0.07117, 0.07504, 0.9938, -0.1025, 0.04246, 0.9956, -0.0865, 0.03699, 0.2674, -0.8898, 0.3698, 0.2606, -0.693, 0.6722, -0.2958, -0.6751, 0.6758, -0.2877, -0.879, 0.3802, 0.7428, -0.6168, 0.2602, 0.7599, -0.3708, 0.534, 0.2606, -0.693, 0.6722, 0.2674, -0.8898, 0.3698, 0.236, -0.9717, 0.00932, 0.2674, -0.8898, 0.3698, -0.2877, -0.879, 0.3802, -0.3006, -0.9536, -0.01642, 0.7599, -0.3708, 0.534, 0.7428, -0.6168, 0.2602, 0.9708, -0.2151, 0.1066, 0.9956, -0.0865, 0.03699, 0.9938, -0.1025, 0.04246, 0.9945, -0.1048, -0.00157, 0.7563, -0.6431, -0.1201, 0.7428, -0.6168, 0.2602, 0.2674, -0.8898, 0.3698, 0.236, -0.9717, 0.00932, 0.9952, -0.08008, -0.05549, 0.9956, -0.0865, 0.03699, 0.9945, -0.1048, -0.00157, 0.9945, -0.09792, -0.03631, 0.9708, -0.2151, 0.1066, 0.7428, -0.6168, 0.2602, 0.7563, -0.6431, -0.1201, -0.7582, -0.6077, -0.2363, -0.3039, -0.8819, -0.3605, -0.3006, -0.9536, -0.01642, -0.7048, -0.6951, 0.1416, -0.07399, -0.9085, 0.4112, -0.00295, -0.8128, -0.5825, -0.6047, -0.7958, -0.03272, -0.7048, -0.6951, 0.1416, -0.6047, -0.7958, -0.03272, -0.7582, -0.6077, -0.2363, -0.3039, -0.8819, -0.3605, 0.2671, -0.8791, -0.3947, 0.236, -0.9717, 0.00932, -0.3006, -0.9536, -0.01642, -0.6239, -0.3318, -0.7076, -0.74, -0.4735, -0.4777, -0.7582, -0.6077, -0.2363, -0.6047, -0.7958, -0.03272, 0.236, -0.9717, 0.00932, 0.2671, -0.8791, -0.3947, 0.7563, -0.6431, -0.1201, 0.9952, -0.08008, -0.05549, 0.9945, -0.09792, -0.03631, 0.9944, -0.07241, -0.07724, -0.74, -0.4735, -0.4777, -0.2912, -0.6724, -0.6805, -0.3039, -0.8819, -0.3605, -0.7582, -0.6077, -0.2363, -0.2912, -0.6724, -0.6805, 0.2749, -0.6958, -0.6635, 0.2671, -0.8791, -0.3947, -0.3039, -0.8819, -0.3605, 0.7554, -0.3735, -0.5384, 0.7563, -0.6431, -0.1201, 0.2671, -0.8791, -0.3947, 0.2749, -0.6958, -0.6635, 0.9954, 0.001364, -0.09558, 0.9952, -0.08008, -0.05549, 0.9944, -0.07241, -0.07724, 0.9943, -0.0422, -0.09831, 0.9786, -0.1302, -0.1593, 0.7563, -0.6431, -0.1201, 0.7554, -0.3735, -0.5384, -0.3065, -0.3609, -0.8808, -0.2912, -0.6724, -0.6805, -0.74, -0.4735, -0.4777, -0.7691, -0.183, -0.6124, -0.00295, -0.8128, -0.5825, -0.03518, 0.02315, -0.9991, -0.6239, -0.3318, -0.7076, 0.2671, -0.3469, -0.899, 0.2749, -0.6958, -0.6635, -0.2912, -0.6724, -0.6805, -0.3065, -0.3609, -0.8808, -0.2976, -0.01346, -0.9546, -0.3065, -0.3609, -0.8808, -0.7691, -0.183, -0.6124, -0.7176, 0.1462, -0.6809, 0.2749, -0.6958, -0.6635, 0.2671, -0.3469, -0.899, 0.7554, -0.3735, -0.5384, 0.9954, 0.001364, -0.09558, 0.9943, -0.0422, -0.09831, 0.9936, -1.395e-07, -0.1128, 0.2455, -0.02621, -0.969, 0.2671, -0.3469, -0.899, -0.3065, -0.3609, -0.8808, -0.2976, -0.01346, -0.9546, 0.7482, 0.1115, -0.654, 0.7554, -0.3735, -0.5384, 0.2671, -0.3469, -0.899, 0.2455, -0.02621, -0.969, -0.2654, 0.3731, -0.889, 0.2503, 0.4009, -0.8813, 0.2455, -0.02621, -0.969, -0.2976, -0.01346, -0.9546, 0.9786, -0.1302, -0.1593, 0.7554, -0.3735, -0.5384, 0.7482, 0.1115, -0.654, 0.9936, -1.395e-07, -0.1128, 0.9945, 0.04314, -0.09553, 0.9954, 0.001364, -0.09558, -0.7176, 0.1462, -0.6809, -0.7691, -0.183, -0.6124, -0.56, 0.4434, -0.6999, 0.9945, 0.0716, -0.07612, 0.9955, 0.0854, -0.04018, 0.9954, 0.001364, -0.09558, 0.9945, 0.04314, -0.09553, 0.7482, 0.1115, -0.654, 0.2455, -0.02621, -0.969, 0.2503, 0.4009, -0.8813, -0.4941, 0.614, -0.6156, 0.2723, 0.6769, -0.6838, 0.2503, 0.4009, -0.8813, -0.2654, 0.3731, -0.889, -0.56, 0.4434, -0.6999, -0.03518, 0.02315, -0.9991, -0.004059, 0.9211, -0.3892, -0.2654, 0.3731, -0.889, -0.7176, 0.1462, -0.6809, -0.4941, 0.614, -0.6156, 0.2723, 0.6769, -0.6838, 0.7822, 0.4786, -0.3989, 0.7482, 0.1115, -0.654, 0.2503, 0.4009, -0.8813, -0.7256, 0.6727, -0.145, -0.4941, 0.614, -0.6156, -0.56, 0.4434, -0.6999, -0.5797, 0.8011, -0.1491, 0.9747, 0.1208, -0.1881, 0.7482, 0.1115, -0.654, 0.7822, 0.4786, -0.3989, 0.9945, 0.0716, -0.07612, 0.9938, 0.1026, -0.04189, 0.9955, 0.0854, -0.04018, 0.2388, 0.8855, -0.3987, 0.2723, 0.6769, -0.6838, -0.4941, 0.614, -0.6156, -0.2676, 0.8874, -0.3753, -0.4941, 0.614, -0.6156, -0.7256, 0.6727, -0.145, -0.2676, 0.8874, -0.3753, 0.2388, 0.8855, -0.3987, 0.7249, 0.6799, -0.1108, 0.7822, 0.4786, -0.3989, 0.2723, 0.6769, -0.6838, 0.2474, 0.9687, 0.01842, 0.2388, 0.8855, -0.3987, -0.2676, 0.8874, -0.3753, -0.3017, 0.9533, 0.01498, 0.9955, 0.0854, -0.04018, 0.9938, 0.1026, -0.04189, 0.9946, 0.1042, 0.0006641, 0.9953, 0.08095, 0.05292, 0.9955, 0.0854, -0.04018, 0.9946, 0.1042, 0.0006641, 0.9946, 0.0978, 0.03551, 0.7249, 0.6799, -0.1108, 0.2388, 0.8855, -0.3987, 0.2474, 0.9687, 0.01842, 0.8618, 0.4848, 0.1495, 0.7822, 0.4786, -0.3989, 0.7249, 0.6799, -0.1108, 0.9845, 0.09769, 0.1454, 0.9747, 0.1208, -0.1881, 0.8618, 0.4848, 0.1495, -0.01442, 0.8364, 0.5479, -0.608, 0.5536, 0.5691, -0.5797, 0.8011, -0.1491, -0.004059, 0.9211, -0.3892, -0.7721, 0.5909, 0.2338, -0.2851, 0.891, 0.3533, -0.3017, 0.9533, 0.01498, -0.7256, 0.6727, -0.145, -0.5797, 0.8011, -0.1491, -0.608, 0.5536, 0.5691, -0.7721, 0.5909, 0.2338, -0.7256, 0.6727, -0.145, -0.5797, 0.8011, -0.1491, -0.7721, 0.5909, 0.2338, -0.2851, 0.891, 0.3533, 0.2917, 0.8762, 0.3837, 0.2474, 0.9687, 0.01842, -0.3017, 0.9533, 0.01498, 0.2917, 0.8762, 0.3837, 0.8618, 0.4848, 0.1495, 0.7249, 0.6799, -0.1108, 0.2474, 0.9687, 0.01842, 0.9946, 0.0978, 0.03551, 0.9944, 0.07217, 0.07676, 0.9953, 0.08095, 0.05292, -0.7721, 0.5909, 0.2338, -0.608, 0.5536, 0.5691, -0.4841, 0.6115, 0.6259, -0.2851, 0.891, 0.3533, -0.7721, 0.5909, 0.2338, -0.4841, 0.6115, 0.6259])] * 3)])

# ---- objects
ob_16695_36x96_6_panel_door_white_v1_006 = bpy.data.objects.new('16695_36x96_6_Panel_Door-White_V1.006', me_16695_36x96_6_panel_door_white_v1_006)

# ---- transforms, parenting, visibility, modifiers, constraints
ob_16695_36x96_6_panel_door_white_v1_006.location = (0.0, 0.0, 0.0)
ob_16695_36x96_6_panel_door_white_v1_006.rotation_euler = (1.571, -0.0, 0.0)

# ---- collection membership
scene.collection.objects.link(ob_16695_36x96_6_panel_door_white_v1_006)

# ---- scene / render settings (as saved in the file)
scene.frame_start = 1; scene.frame_end = 250; scene.frame_set(1)
scene.render.engine = 'CYCLES'
scene.render.fps = 30
scene.cycles.samples = 20
scene.cycles.sampling_pattern = 'TABULATED_SOBOL'
scene.cycles.use_light_tree = False
scene.view_settings.view_transform = 'Filmic'
bpy.context.view_layer.update()

# ---- added for rendering (the .blend has no active camera and no usable light): camera, sun
cam_auto = bpy.data.cameras.new('AutoCamera')
cam_auto.lens = 50.0
cam_auto.sensor_width = 36.0
cam_auto.clip_end = 1000.0
ob_auto_camera = bpy.data.objects.new('AutoCamera', cam_auto)
scene.collection.objects.link(ob_auto_camera)
ob_auto_camera.location = (5.64312, -7.79576, 7.29829)
ob_auto_camera.rotation_euler = (1.09748, -7.21219e-08, 0.694738)
scene.camera = ob_auto_camera
light_auto_sun = bpy.data.lights.new('AutoSun', 'SUN')
light_auto_sun.energy = 3.0
light_auto_sun.angle = 0.0523599
ob_auto_sun = bpy.data.objects.new('AutoSun', light_auto_sun)
scene.collection.objects.link(ob_auto_sun)
ob_auto_sun.rotation_euler = (0.872665, 0.174533, 0.523599)
bpy.context.view_layer.update()

